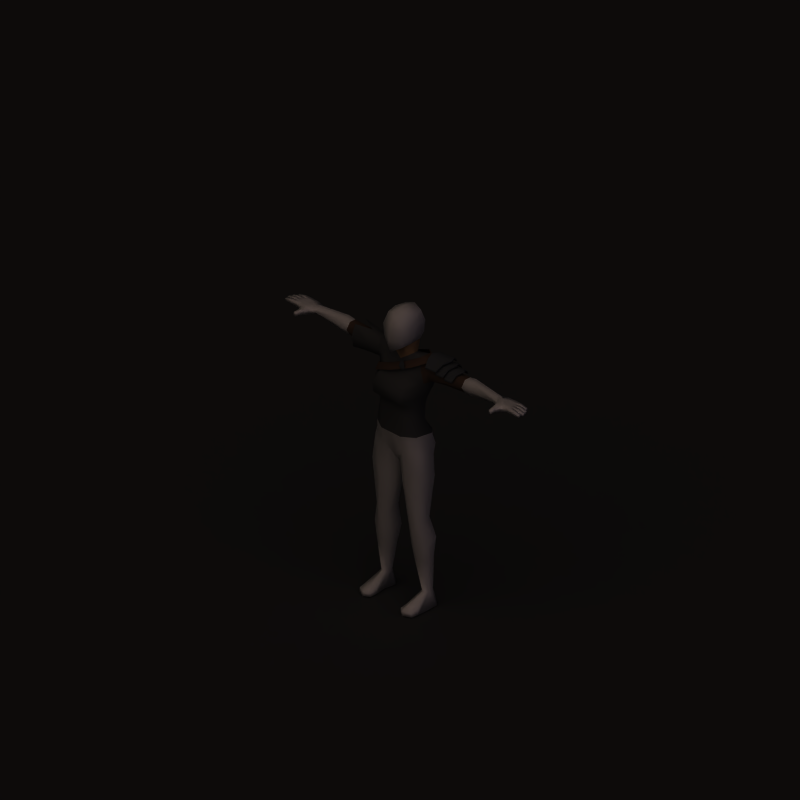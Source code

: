 # Source: chain_cuirass.blend  (saved by Blender 2.62.0; exported with 4.5.12 LTS)
import bpy
from mathutils import Matrix  # noqa: F401  (used for matrix-valued properties, if any)

bpy.ops.wm.read_factory_settings(use_empty=True)
scene = bpy.context.scene
scene.name = 'Scene'

# ---- collections
col_collection_1 = bpy.data.collections.new('Collection 1'); scene.collection.children.link(col_collection_1)

# ---- materials (node trees are filled in below, after node groups)
mat_darkhair = bpy.data.materials.new('DarkHair')
mat_darkhair.alpha_threshold = 0.0
mat_darkhair.preview_render_type = 'FLAT'
mat_darkhair.diffuse_color = (0.1092, 0.1027, 0.09129, 1.0)
mat_darkhair.specular_color = (0.8502, 0.6154, 0.4047)
mat_darkhair.roughness = 0.5
mat_darkhair.specular_intensity = 0.2
mat_darkhair.line_color = (0.0, 0.0, 0.0, 1.0)
mat_hairhighlights = bpy.data.materials.new('HairHighlights')
mat_hairhighlights.alpha_threshold = 0.0
mat_hairhighlights.diffuse_color = (0.2257, 0.1982, 0.1494, 1.0)
mat_hairhighlights.specular_color = (0.8827, 0.5649, 0.2799)
mat_hairhighlights.roughness = 0.5
mat_hairhighlights.specular_intensity = 0.3
mat_hairhighlights.line_color = (0.0, 0.0, 0.0, 1.0)
mat_invis = bpy.data.materials.new('Invis')
mat_invis.alpha_threshold = 0.0
mat_invis.preview_render_type = 'SHADERBALL'
mat_invis.diffuse_color = (1.0, 1.0, 1.0, 1.0)
mat_invis.roughness = 0.5
mat_invis.specular_intensity = 0.0
mat_skin = bpy.data.materials.new('Skin')
mat_skin.alpha_threshold = 0.0
mat_skin.preview_render_type = 'SHADERBALL'
mat_skin.diffuse_color = (0.6666, 0.4914, 0.3045, 1.0)
mat_skin.roughness = 0.5
mat_skin.specular_intensity = 0.0
mat_skin.line_color = (0.0, 0.0, 0.0, 1.0)
mat_chain = bpy.data.materials.new('Chain')
mat_chain.alpha_threshold = 0.0
mat_chain.diffuse_color = (0.2867, 0.2867, 0.2867, 1.0)
mat_chain.specular_color = (0.4326, 0.5135, 0.6053)
mat_chain.roughness = 0.5
mat_chain.specular_intensity = 1.0
mat_chain.line_color = (0.0, 0.0, 0.0, 1.0)
mat_steel = bpy.data.materials.new('Steel')
mat_steel.alpha_threshold = 0.0
mat_steel.diffuse_color = (0.2757, 0.2885, 0.3067, 1.0)
mat_steel.specular_color = (0.8481, 0.9435, 1.0)
mat_steel.roughness = 0.5
mat_steel.specular_intensity = 1.0
mat_steel.line_color = (0.0, 0.0, 0.0, 1.0)
mat_leather = bpy.data.materials.new('Leather')
mat_leather.alpha_threshold = 0.0
mat_leather.diffuse_color = (0.3333, 0.2332, 0.1731, 1.0)
mat_leather.specular_color = (0.5, 0.363, 0.2644)
mat_leather.roughness = 0.5
mat_leather.specular_intensity = 0.25
mat_leather.line_color = (0.0, 0.0, 0.0, 1.0)
mat_shadow = bpy.data.materials.new('Shadow')
mat_shadow.alpha_threshold = 0.0
mat_shadow.diffuse_color = (0.2159, 0.2159, 0.2159, 1.0)
mat_shadow.roughness = 0.5
mat_shadow.specular_intensity = 0.0
mat_shadow.line_color = (0.0, 0.0, 0.0, 0.5)
mat_invis_002 = bpy.data.materials.new('Invis.002')
mat_invis_002.alpha_threshold = 0.0
mat_invis_002.preview_render_type = 'SHADERBALL'
mat_invis_002.diffuse_color = (1.0, 1.0, 1.0, 1.0)
mat_invis_002.roughness = 0.5
mat_invis_002.specular_intensity = 0.0

# ---- material node trees

# ---- world
world_world = bpy.data.worlds.new('World'); scene.world = world_world
world_world.color = (0.0, 0.0, 0.0)
world_world.use_sun_shadow = False
world_world.sun_shadow_jitter_overblur = 0.0
world_world.cycles.sampling_method = 'MANUAL'
world_world.cycles.sample_map_resolution = 256
world_world.light_settings.ao_factor = 0.5

# ---- cameras
cam_camera_002 = bpy.data.cameras.new('Camera.002')
cam_camera_002.type = 'ORTHO'
cam_camera_002.passepartout_alpha = 0.2
cam_camera_002.clip_end = 100.0
cam_camera_002.lens = 35.0
cam_camera_002.sensor_width = 32.0
cam_camera_002.sensor_height = 18.0
cam_camera_002.ortho_scale = 4.245
cam_camera_002.show_passepartout = False
cam_camera_002.show_safe_areas = True
cam_camera_002.dof.focus_distance = 0.0
cam_camera_002.dof.aperture_fstop = 128.0

# ---- lights
light_sun_002 = bpy.data.lights.new('Sun.002', 'SUN')
light_sun_002.color = (0.7997, 0.7019, 1.0)
light_sun_002.transmission_factor = 0.0
light_sun_002.angle = 1.571
light_sun_002.energy = 0.25
light_sun_002.shadow_buffer_clip_start = 0.5
light_sun_002.shadow_soft_size = 1.0
light_sun_002.shadow_cascade_max_distance = 1000.0
light_sun_002.cycles.use_multiple_importance_sampling = False
light_sun_000 = bpy.data.lights.new('Sun.000', 'SUN')
light_sun_000.transmission_factor = 0.0
light_sun_000.angle = 1.571
light_sun_000.energy = 0.25
light_sun_000.shadow_buffer_clip_start = 0.5
light_sun_000.shadow_soft_size = 1.0
light_sun_000.shadow_cascade_max_distance = 1000.0
light_sun_000.cycles.use_multiple_importance_sampling = False
light_lamp_001 = bpy.data.lights.new('Lamp.001', 'SUN')
light_lamp_001.color = (0.8157, 0.6941, 0.6118)
light_lamp_001.transmission_factor = 0.0
light_lamp_001.angle = 1.571
light_lamp_001.energy = 1.0
light_lamp_001.shadow_buffer_clip_start = 0.5
light_lamp_001.shadow_soft_size = 1.0
light_lamp_001.shadow_cascade_max_distance = 1000.0
light_lamp_001.cycles.use_multiple_importance_sampling = False

# ---- meshes
me_mehumanfemale_001 = bpy.data.meshes.new('meHumanFemale.001')
me_mehumanfemale_001.from_pydata([], [], [])
me_mehumanfemale_001.materials.append(mat_darkhair)
me_mehumanfemale_001.materials.append(mat_hairhighlights)
me_mehumanfemale_001.use_remesh_preserve_volume = False
me_mehumanfemale_001.use_remesh_preserve_attributes = False
me_mehumanfemale_001.use_mirror_vertex_groups = False
me_mehumanfemale_001.update()
me_mehumanfemale = bpy.data.meshes.new('meHumanFemale')
me_mehumanfemale.from_pydata([(0.2659, 0.165, 0.5226), (0.2679, 0.004504, 0.5188), (0.1894, 0.003722, 0.5109), (0.1874, 0.1642, 0.5147), (0.3078, 0.08515, 0.5687), (0.1599, 0.08368, 0.5538), (0.2834, 0.04024, 0.5545), (0.2821, 0.1296, 0.5583), (0.1728, 0.1285, 0.5473), (0.174, 0.03915, 0.5435), (0.1748, 0.03916, 0.5356), (0.1607, 0.08369, 0.546), (0.1901, 0.00373, 0.5031), (0.1735, 0.1285, 0.5395), (0.1882, 0.1642, 0.5069), (0.2667, 0.165, 0.5148), (0.2829, 0.1296, 0.5505), (0.3086, 0.08516, 0.5608), (0.2686, 0.004511, 0.511), (0.2842, 0.04025, 0.5467), (0.323, 0.0451, 0.5284), (0.3133, 0.01298, 0.4933), (0.3395, 0.08547, 0.5418), (0.3218, 0.1255, 0.5323), (0.3115, 0.1574, 0.4972), (0.257, 0.1569, 0.4917), (0.2458, 0.1247, 0.5246), (0.2588, 0.01244, 0.4878), (0.2368, 0.08444, 0.5315), (0.247, 0.04434, 0.5208), (0.2462, 0.04434, 0.5286), (0.2451, 0.1247, 0.5324), (0.321, 0.1255, 0.5401), (0.3222, 0.04509, 0.5362), (0.236, 0.08443, 0.5393), (0.3387, 0.08546, 0.5496), (0.2562, 0.1569, 0.4995), (0.258, 0.01243, 0.4956), (0.3125, 0.01297, 0.5011), (0.3107, 0.1574, 0.505), (0.367, 0.1499, 0.4923), (0.3687, 0.02156, 0.4885), (0.3141, 0.02101, 0.483), (0.3124, 0.1494, 0.4868), (0.3949, 0.08602, 0.537), (0.2922, 0.08499, 0.5266), (0.3784, 0.05012, 0.5236), (0.3773, 0.1216, 0.5274), (0.3013, 0.1208, 0.5198), (0.3024, 0.04936, 0.5159), (0.3032, 0.04937, 0.5081), (0.293, 0.085, 0.5188), (0.3149, 0.02102, 0.4752), (0.3021, 0.1208, 0.512), (0.3132, 0.1494, 0.479), (0.3678, 0.1499, 0.4845), (0.3781, 0.1216, 0.5196), (0.3957, 0.08602, 0.5291), (0.3694, 0.02156, 0.4807), (0.3792, 0.05013, 0.5158), (-0.03747, 0.1761, 0.4607), (0.07329, 0.1526, 0.5155), (0.134, 0.1053, 0.5414), (0.134, 0.02696, 0.5414), (0.07262, -0.007228, 0.5108), (-0.03299, -0.02841, 0.4651), (-0.1279, -0.03054, 0.4305), (-0.1823, 0.02696, 0.3891), (-0.1739, 0.1184, 0.3801), (-0.1187, 0.1592, 0.4105), (-0.1096, 0.161, 0.3705), (-0.1576, 0.1123, 0.3393), (-0.1704, 0.01294, 0.3463), (-0.1274, -0.05634, 0.3937), (-0.01425, -0.04974, 0.4342), (0.1074, -0.02004, 0.4841), (0.1795, 0.02726, 0.5226), (0.1795, 0.105, 0.5226), (0.1073, 0.1518, 0.4843), (-0.02017, 0.1751, 0.422), (-0.1149, 0.1561, 0.4125), (-0.1679, 0.1167, 0.3833), (-0.1761, 0.02831, 0.3922), (-0.1238, -0.02638, 0.4296), (-0.03195, -0.02482, 0.4626), (0.06956, -0.004197, 0.5075), (0.1285, 0.02831, 0.5369), (0.1285, 0.1035, 0.5369), (0.06941, 0.149, 0.5136), (-0.03736, 0.1721, 0.4607), (0.02833, -0.02525, 0.4858), (0.02686, -0.01436, 0.4945), (0.03013, -0.03265, 0.4716), (0.0444, -0.0351, 0.4639), (0.05577, -0.03143, 0.4549), (0.0742, -0.02993, 0.4675), (0.07007, -0.03302, 0.4815), (0.04529, -0.01286, 0.5071), (0.06486, -0.02983, 0.4954), (0.054, -0.02317, 0.5034), (0.0539, -0.02477, 0.5041), (0.06997, -0.03462, 0.4822), (0.0443, -0.0367, 0.4647), (0.02823, -0.02685, 0.4866), (0.06476, -0.03144, 0.4961), (0.03003, -0.03425, 0.4724), (0.0741, -0.03154, 0.4683), (0.04519, -0.01447, 0.5079), (0.02676, -0.01596, 0.4953), (0.05567, -0.03303, 0.4557), (0.0, 0.005203, 0.5518), (0.0, -0.09301, 0.343), (-0.4323, 0.1009, 0.4342), (-0.4323, 0.05917, 0.4341), (-0.4323, 0.0337, 0.4741), (-0.4323, 0.0591, 0.5117), (-0.4323, 0.1009, 0.5116), (-0.4323, 0.1416, 0.474), (-0.1689, 0.1026, 0.3827), (-0.1632, 0.01902, 0.3939), (-0.1486, 0.01589, 0.4534), (-0.1228, 0.03039, 0.5311), (-0.1239, 0.1042, 0.5305), (-0.1482, 0.1464, 0.4589), (-0.07331, 0.163, 0.4565), (-0.05248, 0.08537, 0.5228), (-0.05203, 0.01716, 0.5245), (-0.08878, -0.0236, 0.4292), (0.0, -0.03048, 0.421), (0.0, 0.1532, 0.4505), (-0.1207, 0.06824, 0.1427), (-0.1207, -0.02773, 0.1864), (-0.0794, -0.06279, 0.2081), (-0.06111, 0.1125, 0.1179), (-0.07142, -0.06494, 0.06648), (-0.1461, -0.02121, 0.07128), (-0.07142, 0.1738, 0.02154), (-0.1474, 0.09803, 0.05712), (0.0, 0.007892, 0.4899), (0.0, 0.139, 0.4915), (-0.04655, 0.1086, 0.5885), (-0.0482, 0.02546, 0.5839), (0.0, 0.1242, 0.5721), (-0.1054, -0.09614, 0.3466), (-0.1056, 0.1613, 0.3596), (-0.00215, 0.1454, 0.3557), (-0.2931, 0.05604, 0.4229), (-0.2607, 0.09843, 0.4136), (-0.3271, 0.02376, 0.464), (-0.289, 0.05902, 0.5077), (-0.2608, 0.09775, 0.5075), (-0.2354, 0.137, 0.4615), (0.2354, 0.137, 0.4615), (0.2608, 0.09775, 0.5075), (0.289, 0.05902, 0.5077), (0.3271, 0.02376, 0.464), (0.2607, 0.09843, 0.4136), (0.2931, 0.05604, 0.4229), (0.1056, 0.1613, 0.3596), (0.1054, -0.09614, 0.3466), (0.0482, 0.02546, 0.5839), (0.04655, 0.1086, 0.5885), (0.0, -0.06494, 0.06648), (0.1474, 0.09803, 0.05712), (0.07142, 0.1738, 0.02154), (0.1461, -0.02121, 0.07128), (0.07142, -0.06494, 0.06648), (0.06111, 0.1125, 0.1179), (0.0794, -0.06279, 0.2081), (0.1207, -0.02773, 0.1864), (0.1207, 0.06824, 0.1427), (0.0, -0.05301, 0.2081), (0.08878, -0.0236, 0.4292), (0.05203, 0.01716, 0.5245), (0.05248, 0.08537, 0.5228), (0.07331, 0.163, 0.4565), (0.1482, 0.1464, 0.4589), (0.1239, 0.1042, 0.5305), (0.1228, 0.03039, 0.5311), (0.1486, 0.01589, 0.4534), (0.1632, 0.01902, 0.3939), (0.1689, 0.1026, 0.3827), (0.4323, 0.1416, 0.474), (0.4323, 0.1009, 0.5116), (0.4323, 0.0591, 0.5117), (0.4323, 0.0337, 0.4741), (0.4323, 0.05917, 0.4341), (0.4323, 0.1009, 0.4342), (0.0, 0.161, 0.02435), (0.0, 0.1036, 0.1206), (-0.114, 0.08364, 0.2471), (-0.1192, -0.02481, 0.2566), (-0.07632, -0.06658, 0.2571), (-0.08282, 0.1262, 0.2433), (0.08282, 0.1262, 0.2433), (0.07632, -0.06658, 0.2571), (0.1192, -0.02481, 0.2566), (0.114, 0.08364, 0.2471), (0.0, 0.1134, 0.2446), (0.0, -0.06099, 0.2596), (-0.1908, 0.03914, 0.415), (-0.1824, 0.1002, 0.3991), (-0.1888, 0.02596, 0.4646), (-0.1849, 0.04267, 0.5201), (-0.1829, 0.1036, 0.5197), (-0.1727, 0.1417, 0.4602), (0.1727, 0.1417, 0.4602), (0.1829, 0.1036, 0.5197), (0.1849, 0.04267, 0.5201), (0.1888, 0.02596, 0.4646), (0.1824, 0.1002, 0.3991), (0.1908, 0.03914, 0.415), (-0.1343, 0.08726, 0.2955), (-0.1332, -0.01568, 0.2969), (-0.09893, -0.09792, 0.289), (-0.09208, 0.1428, 0.2924), (0.09208, 0.1428, 0.2924), (0.09893, -0.09792, 0.289), (0.1332, -0.01568, 0.2969), (0.1343, 0.08726, 0.2955), (0.0, 0.1284, 0.2911), (0.0, -0.09392, 0.2945), (-0.09711, -0.05987, 0.3879), (0.0, -0.06175, 0.382), (0.09711, -0.05987, 0.3879), (-0.2836, 0.03492, 0.4094), (-0.2742, 0.1031, 0.3917), (-0.2814, 0.02021, 0.4648), (-0.277, 0.03886, 0.5268), (-0.2748, 0.1068, 0.5263), (-0.2634, 0.1494, 0.4598), (-0.3751, 0.02763, 0.3998), (-0.3641, 0.108, 0.3789), (-0.3725, 0.01029, 0.4651), (-0.3673, 0.03228, 0.5382), (-0.3647, 0.1124, 0.5376), (-0.3513, 0.1626, 0.4592), (-0.2759, 0.07284, 0.5265)], [], [(1, 6, 9, 2), (6, 4, 5, 9), (4, 7, 8, 5), (7, 0, 3, 8), (9, 5, 11, 10), (2, 9, 10, 12), (5, 8, 13, 11), (8, 3, 14, 13), (0, 7, 16, 15), (7, 4, 17, 16), (6, 1, 18, 19), (4, 6, 19, 17), (3, 0, 15, 14), (1, 2, 12, 18), (38, 37, 27, 21), (36, 39, 24, 25), (35, 33, 20, 22), (33, 38, 21, 20), (32, 35, 22, 23), (39, 32, 23, 24), (31, 36, 25, 26), (34, 31, 26, 28), (37, 30, 29, 27), (30, 34, 28, 29), (32, 39, 36, 31), (35, 32, 31, 34), (33, 35, 34, 30), (38, 33, 30, 37), (41, 46, 49, 42), (46, 44, 45, 49), (44, 47, 48, 45), (47, 40, 43, 48), (49, 45, 51, 50), (42, 49, 50, 52), (45, 48, 53, 51), (48, 43, 54, 53), (40, 47, 56, 55), (47, 44, 57, 56), (46, 41, 58, 59), (44, 46, 59, 57), (43, 40, 55, 54), (41, 42, 52, 58), (69, 60, 79, 70), (69, 70, 71, 68), (68, 71, 72, 67), (67, 72, 73, 66), (66, 73, 74, 65), (65, 74, 75, 64), (64, 75, 76, 63), (63, 76, 77, 62), (62, 77, 78, 61), (61, 78, 79, 60), (60, 69, 80, 89), (68, 81, 80, 69), (67, 82, 81, 68), (66, 83, 82, 67), (65, 84, 83, 66), (64, 85, 84, 65), (63, 86, 85, 64), (62, 87, 86, 63), (61, 88, 87, 62), (60, 89, 88, 61), (108, 107, 97, 91), (106, 109, 94, 95), (105, 103, 90, 92), (103, 108, 91, 90), (102, 105, 92, 93), (109, 102, 93, 94), (101, 106, 95, 96), (104, 101, 96, 98), (107, 100, 99, 97), (100, 104, 98, 99), (102, 109, 106, 101), (105, 102, 101, 104), (103, 105, 104, 100), (108, 103, 100, 107), (123, 122, 125, 124), (122, 121, 126, 125), (121, 120, 127, 126), (126, 127, 128, 138), (124, 125, 139, 129), (125, 126, 141, 140), (110, 141, 126, 138), (139, 125, 140, 142), (124, 129, 145, 144), (118, 123, 124, 144), (171, 132, 134, 162), (131, 135, 134, 132), (130, 137, 135, 131), (130, 133, 136, 137), (189, 188, 136, 133), (113, 146, 148, 114), (114, 148, 149, 115), (115, 149, 150, 116), (116, 150, 151, 117), (147, 112, 117, 151), (112, 147, 146, 113), (187, 186, 157, 156), (156, 152, 182, 187), (183, 182, 152, 153), (184, 183, 153, 154), (185, 184, 154, 155), (186, 185, 155, 157), (189, 167, 164, 188), (170, 163, 164, 167), (170, 169, 165, 163), (169, 168, 166, 165), (171, 162, 166, 168), (181, 158, 175, 176), (175, 158, 145, 129), (139, 142, 161, 174), (110, 138, 173, 160), (174, 161, 160, 173), (175, 129, 139, 174), (173, 138, 128, 172), (178, 173, 172, 179), (177, 174, 173, 178), (176, 175, 174, 177), (190, 130, 131, 191), (191, 131, 132, 192), (171, 199, 192, 132), (193, 133, 130, 190), (133, 193, 198, 189), (189, 198, 194, 167), (197, 170, 167, 194), (168, 195, 199, 171), (195, 168, 169, 196), (196, 169, 170, 197), (146, 200, 202, 148), (200, 119, 120, 202), (148, 202, 203, 149), (202, 120, 121, 203), (149, 203, 204, 150), (203, 121, 122, 204), (150, 204, 205, 151), (204, 122, 123, 205), (118, 201, 205, 123), (201, 147, 151, 205), (147, 201, 200, 146), (201, 118, 119, 200), (157, 211, 210, 156), (211, 180, 181, 210), (176, 206, 210, 181), (206, 152, 156, 210), (152, 206, 207, 153), (206, 176, 177, 207), (153, 207, 208, 154), (207, 177, 178, 208), (154, 208, 209, 155), (208, 178, 179, 209), (155, 209, 211, 157), (209, 179, 180, 211), (118, 212, 213, 119), (212, 190, 191, 213), (119, 213, 214, 143), (213, 191, 192, 214), (199, 221, 214, 192), (221, 111, 143, 214), (144, 215, 212, 118), (215, 193, 190, 212), (193, 215, 220, 198), (215, 144, 145, 220), (198, 220, 216, 194), (220, 145, 158, 216), (181, 219, 216, 158), (219, 197, 194, 216), (195, 217, 221, 199), (217, 159, 111, 221), (159, 217, 218, 180), (217, 195, 196, 218), (180, 218, 219, 181), (218, 196, 197, 219), (127, 222, 223, 128), (222, 143, 111, 223), (143, 222, 119), (224, 159, 180), (128, 223, 224, 172), (223, 111, 159, 224), (180, 179, 172, 224), (119, 222, 127, 120), (204, 205, 230, 229), (237, 203, 204), (225, 226, 201, 200), (202, 203, 228, 227), (201, 226, 230, 205), (200, 202, 227, 225), (225, 227, 233, 231), (229, 230, 236, 235), (237, 228, 203), (231, 232, 226, 225), (227, 228, 234, 233), (226, 232, 236, 230), (237, 204, 229), (235, 237, 229), (237, 234, 228)])
me_mehumanfemale.polygons.foreach_set('use_smooth', [True] * 195)
me_mehumanfemale.polygons.foreach_set('material_index', [3, 3, 3, 3, 3, 3, 3, 3, 3, 3, 3, 3, 3, 3, 3, 3, 3, 3, 3, 3, 3, 3, 3, 3, 3, 3, 3, 3, 3, 3, 3, 3, 3, 3, 3, 3, 3, 3, 3, 3, 3, 3, 4, 4, 4, 4, 4, 4, 4, 4, 4, 4, 4, 4, 4, 4, 4, 4, 4, 4, 4, 4, 3, 3, 3, 3, 3, 3, 3, 3, 3, 3, 3, 3, 3, 3, 2, 2, 2, 2, 2, 1, 1, 1, 2, 2, 2, 2, 2, 2, 2, 4, 4, 4, 4, 4, 4, 4, 4, 4, 4, 4, 4, 2, 2, 2, 2, 2, 2, 2, 1, 1, 1, 2, 2, 2, 2, 2, 2, 2, 2, 2, 2, 2, 2, 2, 2, 2, 4, 2, 4, 2, 4, 2, 4, 2, 2, 4, 4, 2, 4, 4, 4, 4, 4, 4, 4, 4, 4, 4, 4, 4, 2, 2, 2, 2, 2, 2, 2, 2, 2, 2, 2, 2, 2, 2, 2, 2, 2, 2, 2, 2, 2, 2, 2, 2, 2, 2, 2, 2, 2, 2, 2, 2, 2, 2, 2, 2, 2, 2, 2, 2, 2, 2, 2])
_k = set([(0, 3), (0, 7), (1, 2), (1, 6), (2, 9), (3, 8), (4, 6), (4, 7), (5, 8), (5, 9), (10, 11), (10, 12), (11, 13), (12, 18), (13, 14), (14, 15), (15, 16), (16, 17), (17, 19), (18, 19), (20, 21), (20, 22), (21, 27), (22, 23), (23, 24), (24, 25), (25, 26), (26, 28), (27, 29), (28, 29), (30, 34), (30, 37), (31, 34), (31, 36), (32, 35), (32, 39), (33, 35), (33, 38), (36, 39), (37, 38), (40, 43), (40, 47), (41, 42), (41, 46), (42, 49), (43, 48), (44, 46), (44, 47), (45, 48), (45, 49), (50, 51), (50, 52), (51, 53), (52, 58), (53, 54), (54, 55), (55, 56), (56, 57), (57, 59), (58, 59), (90, 91), (90, 92), (91, 97), (92, 93), (93, 94), (94, 95), (95, 96), (96, 98), (97, 99), (98, 99), (100, 104), (100, 107), (101, 104), (101, 106), (102, 105), (102, 109), (103, 105), (103, 108), (106, 109), (107, 108), (200, 201), (200, 202), (201, 205), (202, 203), (203, 204), (204, 205)])
me_mehumanfemale.attributes.new('sharp_edge', 'BOOLEAN', 'EDGE').data.foreach_set('value', [ (min(e.vertices), max(e.vertices)) in _k for e in me_mehumanfemale.edges])
_uv = me_mehumanfemale.uv_layers.new(name='UVMap')
_uv.uv.foreach_set('vector', [0.8381, 0.7993, 0.8579, 0.7921, 0.8569, 0.8319, 0.8377, 0.8274, 0.8579, 0.7921, 0.876, 0.7872, 0.8734, 0.8351, 0.8569, 0.8319, 0.876, 0.7872, 0.8927, 0.7943, 0.8895, 0.8334, 0.8734, 0.8351, 0.8927, 0.7943, 0.9115, 0.8034, 0.9088, 0.8313, 0.8895, 0.8334, 0.8569, 0.8319, 0.8734, 0.8351, 0.8731, 0.8383, 0.8547, 0.8342, 0.8377, 0.8274, 0.8569, 0.8319, 0.8547, 0.8342, 0.834, 0.8289, 0.8734, 0.8351, 0.8895, 0.8334, 0.8914, 0.8359, 0.8731, 0.8383, 0.8895, 0.8334, 0.9088, 0.8313, 0.9123, 0.8331, 0.8914, 0.8359, 0.9115, 0.8034, 0.8927, 0.7943, 0.8952, 0.7923, 0.9157, 0.8025, 0.8927, 0.7943, 0.876, 0.7872, 0.8761, 0.7839, 0.8952, 0.7923, 0.8579, 0.7921, 0.8381, 0.7993, 0.834, 0.798, 0.8555, 0.7899, 0.876, 0.7872, 0.8579, 0.7921, 0.8555, 0.7899, 0.8761, 0.7839, 0.9088, 0.8313, 0.9115, 0.8034, 0.9157, 0.8025, 0.9123, 0.8331, 0.8381, 0.7993, 0.8377, 0.8274, 0.834, 0.8289, 0.834, 0.798, 0.8375, 0.8487, 0.8371, 0.869, 0.834, 0.8705, 0.834, 0.8474, 0.9001, 0.8726, 0.9021, 0.8526, 0.9057, 0.8516, 0.903, 0.8744, 0.8708, 0.8415, 0.8557, 0.8446, 0.8535, 0.8424, 0.8709, 0.8383, 0.8557, 0.8446, 0.8375, 0.8487, 0.834, 0.8474, 0.8535, 0.8424, 0.8847, 0.8465, 0.8708, 0.8415, 0.8709, 0.8383, 0.887, 0.8446, 0.9021, 0.8526, 0.8847, 0.8465, 0.887, 0.8446, 0.9057, 0.8516, 0.8828, 0.8731, 0.9001, 0.8726, 0.903, 0.8744, 0.8845, 0.8754, 0.8689, 0.874, 0.8828, 0.8731, 0.8845, 0.8754, 0.8687, 0.877, 0.8371, 0.869, 0.8546, 0.8717, 0.8525, 0.8739, 0.834, 0.8705, 0.8546, 0.8717, 0.8689, 0.874, 0.8687, 0.877, 0.8525, 0.8739, 0.8847, 0.8465, 0.9021, 0.8526, 0.9001, 0.8726, 0.8828, 0.8731, 0.8708, 0.8415, 0.8847, 0.8465, 0.8828, 0.8731, 0.8689, 0.874, 0.8557, 0.8446, 0.8708, 0.8415, 0.8689, 0.874, 0.8546, 0.8717, 0.8375, 0.8487, 0.8557, 0.8446, 0.8546, 0.8717, 0.8371, 0.869, 0.8746, 0.8998, 0.8917, 0.8963, 0.8905, 0.9219, 0.8743, 0.9196, 0.8917, 0.8963, 0.9047, 0.8936, 0.9026, 0.924, 0.8905, 0.9219, 0.9047, 0.8936, 0.9165, 0.8983, 0.9142, 0.9233, 0.9026, 0.924, 0.9165, 0.8983, 0.9327, 0.904, 0.9302, 0.9235, 0.9142, 0.9233, 0.8905, 0.9219, 0.9026, 0.924, 0.9023, 0.9269, 0.8884, 0.9239, 0.8743, 0.9196, 0.8905, 0.9219, 0.8884, 0.9239, 0.8713, 0.9209, 0.9026, 0.924, 0.9142, 0.9233, 0.9159, 0.9256, 0.9023, 0.9269, 0.9142, 0.9233, 0.9302, 0.9235, 0.9329, 0.9253, 0.9159, 0.9256, 0.9327, 0.904, 0.9165, 0.8983, 0.9189, 0.8966, 0.9361, 0.9032, 0.9165, 0.8983, 0.9047, 0.8936, 0.9049, 0.8906, 0.9189, 0.8966, 0.8917, 0.8963, 0.8746, 0.8998, 0.8713, 0.8985, 0.8895, 0.8943, 0.9047, 0.8936, 0.8917, 0.8963, 0.8895, 0.8943, 0.9049, 0.8906, 0.9302, 0.9235, 0.9327, 0.904, 0.9361, 0.9032, 0.9329, 0.9253, 0.8746, 0.8998, 0.8743, 0.9196, 0.8713, 0.9209, 0.8713, 0.8985, 0.08911, 0.8857, 0.1283, 0.8907, 0.1273, 0.9103, 0.07572, 0.9027, 0.08911, 0.8857, 0.07572, 0.9027, 0.0395, 0.8776, 0.06083, 0.8685, 0.06083, 0.8685, 0.0395, 0.8776, 0.03361, 0.8234, 0.05504, 0.8308, 0.05504, 0.8308, 0.03361, 0.8234, 0.0668, 0.7849, 0.08128, 0.8024, 0.08128, 0.8024, 0.0668, 0.7849, 0.1253, 0.7775, 0.1239, 0.7972, 0.1239, 0.7972, 0.1253, 0.7775, 0.1866, 0.7877, 0.1716, 0.8049, 0.1716, 0.8049, 0.1866, 0.7877, 0.2287, 0.817, 0.2025, 0.8215, 0.2025, 0.8215, 0.2287, 0.817, 0.2287, 0.8628, 0.2034, 0.8592, 0.2034, 0.8592, 0.2287, 0.8628, 0.1894, 0.8956, 0.1728, 0.8807, 0.1728, 0.8807, 0.1894, 0.8956, 0.1273, 0.9103, 0.1283, 0.8907, 0.1283, 0.8907, 0.08911, 0.8857, 0.09281, 0.8825, 0.1281, 0.8856, 0.06083, 0.8685, 0.06553, 0.867, 0.09281, 0.8825, 0.08911, 0.8857, 0.05504, 0.8308, 0.0608, 0.8315, 0.06553, 0.867, 0.06083, 0.8685, 0.08128, 0.8024, 0.08467, 0.8062, 0.0608, 0.8315, 0.05504, 0.8308, 0.1239, 0.7972, 0.1242, 0.8028, 0.08467, 0.8062, 0.08128, 0.8024, 0.1716, 0.8049, 0.1675, 0.8084, 0.1242, 0.8028, 0.1239, 0.7972, 0.2025, 0.8215, 0.1975, 0.8228, 0.1675, 0.8084, 0.1716, 0.8049, 0.2034, 0.8592, 0.1981, 0.8575, 0.1975, 0.8228, 0.2025, 0.8215, 0.1728, 0.8807, 0.1687, 0.8771, 0.1981, 0.8575, 0.2034, 0.8592, 0.1283, 0.8907, 0.1281, 0.8856, 0.1687, 0.8771, 0.1728, 0.8807, 0.004973, 0.8652, 0.01249, 0.8674, 0.01248, 0.8686, 0.004264, 0.866, 0.02002, 0.8461, 0.01254, 0.8431, 0.01249, 0.8419, 0.02078, 0.8452, 0.004442, 0.8529, 0.004381, 0.8593, 0.003532, 0.8595, 0.003532, 0.8526, 0.004381, 0.8593, 0.004973, 0.8652, 0.004264, 0.866, 0.003532, 0.8595, 0.008377, 0.8478, 0.004442, 0.8529, 0.003532, 0.8526, 0.007917, 0.847, 0.01254, 0.8431, 0.008377, 0.8478, 0.007917, 0.847, 0.01249, 0.8419, 0.01971, 0.852, 0.02002, 0.8461, 0.02078, 0.8452, 0.02056, 0.8517, 0.01867, 0.8578, 0.01971, 0.852, 0.02056, 0.8517, 0.0195, 0.858, 0.01249, 0.8674, 0.01596, 0.8628, 0.01646, 0.8636, 0.01248, 0.8686, 0.01596, 0.8628, 0.01867, 0.8578, 0.0195, 0.858, 0.01646, 0.8636, 0.008377, 0.8478, 0.01254, 0.8431, 0.02002, 0.8461, 0.01971, 0.852, 0.004442, 0.8529, 0.008377, 0.8478, 0.01971, 0.852, 0.01867, 0.8578, 0.004381, 0.8593, 0.004442, 0.8529, 0.01867, 0.8578, 0.01596, 0.8628, 0.004973, 0.8652, 0.004381, 0.8593, 0.01596, 0.8628, 0.01249, 0.8674, 0.1516, 0.5977, 0.1386, 0.6303, 0.1084, 0.6301, 0.1218, 0.5912, 0.2374, 0.6551, 0.24, 0.626, 0.2681, 0.6205, 0.2674, 0.6487, 0.24, 0.626, 0.2252, 0.5948, 0.2534, 0.5772, 0.2681, 0.6205, 0.2681, 0.6205, 0.2534, 0.5772, 0.2911, 0.5757, 0.2888, 0.607, 0.1218, 0.5912, 0.1084, 0.6301, 0.09051, 0.6025, 0.09342, 0.5853, 0.6183, 0.6552, 0.6439, 0.6523, 0.6439, 0.6749, 0.6127, 0.6815, 0.6838, 0.643, 0.6567, 0.652, 0.6598, 0.6287, 0.6802, 0.6144, 0.5895, 0.6437, 0.6183, 0.6552, 0.6127, 0.6815, 0.5939, 0.6747, 0.1218, 0.5912, 0.09342, 0.5853, 0.09962, 0.5477, 0.1401, 0.5563, 0.1732, 0.5684, 0.1516, 0.5977, 0.1218, 0.5912, 0.1401, 0.5563, 0.2941, 0.4682, 0.2528, 0.47, 0.2555, 0.393, 0.2944, 0.3915, 0.2229, 0.4594, 0.2098, 0.3976, 0.2555, 0.393, 0.2528, 0.47, 0.1659, 0.4432, 0.1517, 0.3981, 0.2098, 0.3976, 0.2229, 0.4594, 0.1659, 0.4432, 0.1243, 0.4407, 0.107, 0.394, 0.1517, 0.3981, 0.09665, 0.4494, 0.08185, 0.4059, 0.107, 0.394, 0.1243, 0.4407, 0.6958, 0.4769, 0.7616, 0.4714, 0.7462, 0.4965, 0.6965, 0.4994, 0.6965, 0.4994, 0.7462, 0.4965, 0.7645, 0.5242, 0.6955, 0.5207, 0.6955, 0.5207, 0.7645, 0.5242, 0.7771, 0.5444, 0.6946, 0.5398, 0.6946, 0.5398, 0.7771, 0.5444, 0.7859, 0.576, 0.694, 0.5643, 0.7701, 0.6044, 0.6901, 0.5897, 0.694, 0.5643, 0.7859, 0.576, 0.694, 0.4578, 0.7744, 0.4493, 0.7616, 0.4714, 0.6958, 0.4769, 0.4963, 0.6536, 0.4859, 0.6678, 0.4357, 0.6306, 0.4381, 0.6074, 0.3681, 0.7402, 0.3656, 0.7099, 0.4476, 0.7396, 0.4398, 0.762, 0.458, 0.7193, 0.4476, 0.7396, 0.3656, 0.7099, 0.386, 0.6861, 0.4659, 0.7032, 0.458, 0.7193, 0.386, 0.6861, 0.4061, 0.6741, 0.475, 0.6855, 0.4659, 0.7032, 0.4061, 0.6741, 0.4355, 0.6593, 0.4859, 0.6678, 0.475, 0.6855, 0.4355, 0.6593, 0.4357, 0.6306, 0.4932, 0.4487, 0.4654, 0.4404, 0.4823, 0.3934, 0.5075, 0.4051, 0.4236, 0.4434, 0.4376, 0.3979, 0.4823, 0.3934, 0.4654, 0.4404, 0.4236, 0.4434, 0.366, 0.4603, 0.3791, 0.3977, 0.4376, 0.3979, 0.366, 0.4603, 0.3356, 0.4708, 0.3333, 0.3931, 0.3791, 0.3977, 0.2941, 0.4682, 0.2944, 0.3915, 0.3333, 0.3931, 0.3356, 0.4708, 0.4206, 0.5707, 0.4528, 0.557, 0.4725, 0.5909, 0.4433, 0.5986, 0.4725, 0.5909, 0.4528, 0.557, 0.4944, 0.5464, 0.5004, 0.5837, 0.7753, 0.6202, 0.7788, 0.6513, 0.7623, 0.6626, 0.7503, 0.6385, 0.6838, 0.643, 0.6802, 0.6144, 0.7036, 0.6232, 0.7123, 0.645, 0.7503, 0.6385, 0.7623, 0.6626, 0.7304, 0.664, 0.7249, 0.642, 0.4725, 0.5909, 0.5004, 0.5837, 0.5041, 0.6007, 0.4876, 0.6289, 0.307, 0.6235, 0.2888, 0.607, 0.2911, 0.5757, 0.3298, 0.5821, 0.3335, 0.6364, 0.307, 0.6235, 0.3298, 0.5821, 0.3589, 0.6061, 0.3259, 0.6656, 0.2997, 0.6505, 0.307, 0.6235, 0.3335, 0.6364, 0.4433, 0.5986, 0.4725, 0.5909, 0.4876, 0.6289, 0.4577, 0.6303, 0.1669, 0.5004, 0.1659, 0.4432, 0.2229, 0.4594, 0.2247, 0.4977, 0.2247, 0.4977, 0.2229, 0.4594, 0.2528, 0.47, 0.2562, 0.4955, 0.2941, 0.4682, 0.2938, 0.4933, 0.2562, 0.4955, 0.2528, 0.47, 0.1402, 0.5029, 0.1243, 0.4407, 0.1659, 0.4432, 0.1669, 0.5004, 0.1243, 0.4407, 0.1402, 0.5029, 0.103, 0.5016, 0.09665, 0.4494, 0.4932, 0.4487, 0.4879, 0.5009, 0.4505, 0.5033, 0.4654, 0.4404, 0.4234, 0.5015, 0.4236, 0.4434, 0.4654, 0.4404, 0.4505, 0.5033, 0.3356, 0.4708, 0.3318, 0.4966, 0.2938, 0.4933, 0.2941, 0.4682, 0.3318, 0.4966, 0.3356, 0.4708, 0.366, 0.4603, 0.364, 0.4994, 0.364, 0.4994, 0.366, 0.4603, 0.4236, 0.4434, 0.4234, 0.5015, 0.7616, 0.4714, 0.8106, 0.4713, 0.8111, 0.4949, 0.7462, 0.4965, 0.2004, 0.5846, 0.2112, 0.57, 0.2252, 0.5948, 0.209, 0.6043, 0.7462, 0.4965, 0.8111, 0.4949, 0.8157, 0.5206, 0.7645, 0.5242, 0.209, 0.6043, 0.2252, 0.5948, 0.24, 0.626, 0.2147, 0.6278, 0.7645, 0.5242, 0.8157, 0.5206, 0.8152, 0.548, 0.7771, 0.5444, 0.2147, 0.6278, 0.24, 0.626, 0.2374, 0.6551, 0.2131, 0.6525, 0.7771, 0.5444, 0.8152, 0.548, 0.8157, 0.5809, 0.7859, 0.576, 0.2131, 0.6525, 0.2374, 0.6551, 0.2193, 0.6853, 0.2099, 0.6814, 0.197, 0.7144, 0.1932, 0.7066, 0.2099, 0.6814, 0.2193, 0.6853, 0.806, 0.6144, 0.7701, 0.6044, 0.7859, 0.576, 0.8157, 0.5809, 0.7744, 0.4493, 0.8104, 0.4418, 0.8106, 0.4713, 0.7616, 0.4714, 0.1743, 0.5774, 0.1732, 0.5684, 0.2112, 0.57, 0.2004, 0.5846, 0.4357, 0.6306, 0.3923, 0.5971, 0.4215, 0.5801, 0.4381, 0.6074, 0.3923, 0.5971, 0.378, 0.5789, 0.4206, 0.5707, 0.4215, 0.5801, 0.3269, 0.7013, 0.3373, 0.7034, 0.335, 0.7358, 0.3268, 0.7399, 0.3373, 0.7034, 0.3656, 0.7099, 0.3681, 0.7402, 0.335, 0.7358, 0.3656, 0.7099, 0.3373, 0.7034, 0.3503, 0.6741, 0.386, 0.6861, 0.3373, 0.7034, 0.3269, 0.7013, 0.3259, 0.6656, 0.3503, 0.6741, 0.386, 0.6861, 0.3503, 0.6741, 0.3604, 0.6474, 0.4061, 0.6741, 0.3503, 0.6741, 0.3259, 0.6656, 0.3335, 0.6364, 0.3604, 0.6474, 0.4061, 0.6741, 0.3604, 0.6474, 0.3756, 0.6214, 0.4355, 0.6593, 0.3604, 0.6474, 0.3335, 0.6364, 0.3589, 0.6061, 0.3756, 0.6214, 0.4355, 0.6593, 0.3756, 0.6214, 0.3923, 0.5971, 0.4357, 0.6306, 0.3756, 0.6214, 0.3589, 0.6061, 0.378, 0.5789, 0.3923, 0.5971, 0.1732, 0.5684, 0.172, 0.5265, 0.2198, 0.5192, 0.2112, 0.57, 0.172, 0.5265, 0.1669, 0.5004, 0.2247, 0.4977, 0.2198, 0.5192, 0.2112, 0.57, 0.2198, 0.5192, 0.2556, 0.5159, 0.2543, 0.5351, 0.2198, 0.5192, 0.2247, 0.4977, 0.2562, 0.4955, 0.2556, 0.5159, 0.2938, 0.4933, 0.2935, 0.5137, 0.2556, 0.5159, 0.2562, 0.4955, 0.2935, 0.5137, 0.293, 0.5349, 0.2543, 0.5351, 0.2556, 0.5159, 0.1401, 0.5563, 0.1404, 0.5271, 0.172, 0.5265, 0.1732, 0.5684, 0.1404, 0.5271, 0.1402, 0.5029, 0.1669, 0.5004, 0.172, 0.5265, 0.1402, 0.5029, 0.1404, 0.5271, 0.1021, 0.5209, 0.103, 0.5016, 0.1404, 0.5271, 0.1401, 0.5563, 0.09962, 0.5477, 0.1021, 0.5209, 0.4879, 0.5009, 0.4893, 0.5202, 0.4511, 0.5276, 0.4505, 0.5033, 0.4893, 0.5202, 0.4944, 0.5464, 0.4528, 0.557, 0.4511, 0.5276, 0.4206, 0.5707, 0.4189, 0.5283, 0.4511, 0.5276, 0.4528, 0.557, 0.4189, 0.5283, 0.4234, 0.5015, 0.4505, 0.5033, 0.4511, 0.5276, 0.3318, 0.4966, 0.3318, 0.5175, 0.2935, 0.5137, 0.2938, 0.4933, 0.3318, 0.5175, 0.3324, 0.5374, 0.293, 0.5349, 0.2935, 0.5137, 0.3324, 0.5374, 0.3318, 0.5175, 0.369, 0.5219, 0.378, 0.5789, 0.3318, 0.5175, 0.3318, 0.4966, 0.364, 0.4994, 0.369, 0.5219, 0.378, 0.5789, 0.369, 0.5219, 0.4189, 0.5283, 0.4206, 0.5707, 0.369, 0.5219, 0.364, 0.4994, 0.4234, 0.5015, 0.4189, 0.5283, 0.2534, 0.5772, 0.2537, 0.5548, 0.2922, 0.555, 0.2911, 0.5757, 0.2537, 0.5548, 0.2543, 0.5351, 0.293, 0.5349, 0.2922, 0.555, 0.2543, 0.5351, 0.2537, 0.5548, 0.2112, 0.57, 0.3317, 0.5583, 0.3324, 0.5374, 0.378, 0.5789, 0.2911, 0.5757, 0.2922, 0.555, 0.3317, 0.5583, 0.3298, 0.5821, 0.2922, 0.555, 0.293, 0.5349, 0.3324, 0.5374, 0.3317, 0.5583, 0.378, 0.5789, 0.3589, 0.6061, 0.3298, 0.5821, 0.3317, 0.5583, 0.2112, 0.57, 0.2537, 0.5548, 0.2534, 0.5772, 0.2252, 0.5948, 0.693, 0.3357, 0.6912, 0.3296, 0.7092, 0.3127, 0.7301, 0.3563, 0.7215, 0.3904, 0.6881, 0.3392, 0.693, 0.3357, 0.6524, 0.3255, 0.6749, 0.3033, 0.6848, 0.3267, 0.68, 0.331, 0.6823, 0.3367, 0.6881, 0.3392, 0.686, 0.3815, 0.6564, 0.3533, 0.6848, 0.3267, 0.6749, 0.3033, 0.7092, 0.3127, 0.6912, 0.3296, 0.68, 0.331, 0.6823, 0.3367, 0.6564, 0.3533, 0.6524, 0.3255, 0.6524, 0.3255, 0.6564, 0.3533, 0.5875, 0.3723, 0.5875, 0.306, 0.7301, 0.3563, 0.7092, 0.3127, 0.754, 0.2489, 0.8126, 0.3416, 0.7215, 0.3904, 0.686, 0.3815, 0.6881, 0.3392, 0.5875, 0.306, 0.6416, 0.2406, 0.6749, 0.3033, 0.6524, 0.3255, 0.6564, 0.3533, 0.686, 0.3815, 0.6303, 0.4418, 0.5875, 0.3723, 0.6749, 0.3033, 0.6416, 0.2406, 0.754, 0.2489, 0.7092, 0.3127, 0.7215, 0.3904, 0.693, 0.3357, 0.7301, 0.3563, 0.8126, 0.3416, 0.7215, 0.3904, 0.7301, 0.3563, 0.7215, 0.3904, 0.6303, 0.4418, 0.686, 0.3815])
me_mehumanfemale.materials.append(mat_invis)
me_mehumanfemale.materials.append(mat_skin)
me_mehumanfemale.materials.append(mat_chain)
me_mehumanfemale.materials.append(mat_steel)
me_mehumanfemale.materials.append(mat_leather)
me_mehumanfemale.use_remesh_preserve_volume = False
me_mehumanfemale.use_remesh_preserve_attributes = False
me_mehumanfemale.use_mirror_vertex_groups = False
me_mehumanfemale.update()
me_plane_002 = bpy.data.meshes.new('Plane.002')
me_plane_002.from_pydata([(1.0, 1.0, 0.0), (1.0, -1.0, 0.0), (-1.0, -1.0, 0.0), (-1.0, 1.0, 0.0)], [], [(0, 3, 2, 1)])
me_plane_002.materials.append(mat_shadow)
me_plane_002.use_remesh_preserve_volume = False
me_plane_002.use_remesh_preserve_attributes = False
me_plane_002.use_mirror_vertex_groups = False
me_plane_002.update()
me_mehumanfemale_002 = bpy.data.meshes.new('meHumanFemale.002')
me_mehumanfemale_002.from_pydata([(-0.6725, 0.1052, 0.4906), (-0.6725, 0.08568, 0.5051), (-0.6725, 0.05281, 0.4994), (-0.6725, 0.03947, 0.4792), (-0.6725, 0.0591, 0.4642), (-0.6725, 0.09197, 0.4699), (-0.751, 0.007144, 0.4677), (-0.7887, 0.01954, 0.475), (-0.7898, 0.0417, 0.4752), (-0.75, 0.02231, 0.4982), (-0.7872, 0.01941, 0.5024), (-0.7884, 0.04157, 0.5026), (-0.7862, 0.0638, 0.5027), (-0.7876, 0.06394, 0.4753), (-0.7129, 0.1102, 0.4622), (-0.7116, 0.1105, 0.4976), (-0.8382, 0.06276, 0.4798), (-0.837, 0.06265, 0.5017), (-0.8359, 0.04049, 0.5015), (-0.837, 0.0406, 0.4796), (-0.8818, 0.04447, 0.4776), (-0.8835, 0.04168, 0.493), (-0.8845, 0.0594, 0.4932), (-0.8824, 0.05688, 0.4778), (-0.8316, 0.08719, 0.5003), (-0.8327, 0.08728, 0.4807), (-0.8316, 0.06513, 0.4796), (-0.8304, 0.06502, 0.5015), (-0.8747, 0.06628, 0.4929), (-0.8729, 0.06908, 0.4775), (-0.8735, 0.08148, 0.4788), (-0.8756, 0.08401, 0.4927), (-0.8319, 0.03828, 0.5015), (-0.8307, 0.01612, 0.5013), (-0.8331, 0.03838, 0.4796), (-0.8319, 0.01623, 0.4794), (-0.8766, 0.0201, 0.4774), (-0.8773, 0.03251, 0.4775), (-0.8784, 0.0173, 0.4928), (-0.8793, 0.03503, 0.493), (-0.7065, 0.02387, 0.4984), (-0.711, 0.06813, 0.5033), (-0.7077, 0.0232, 0.4598), (-0.7126, 0.06789, 0.4602), (-0.7185, -0.0136, 0.4703), (-0.7176, -0.01286, 0.4969), (-0.74, -0.02526, 0.4965), (-0.7408, -0.02592, 0.4729), (-0.7428, -0.05662, 0.4762), (-0.7413, -0.05427, 0.4939), (-0.7277, -0.05478, 0.4969), (-0.7284, -0.05558, 0.472), (-0.8575, 0.1067, 0.4927), (-0.8554, 0.1042, 0.4788), (-0.8548, 0.09176, 0.4775), (-0.8565, 0.08897, 0.4929), (-0.8123, 0.08771, 0.5015), (-0.8134, 0.08781, 0.4796), (-0.8146, 0.11, 0.4807), (-0.8135, 0.1099, 0.5003), (-0.7662, 0.1103, 0.5009), (-0.7675, 0.1104, 0.4763), (-0.7786, 0.0862, 0.4758), (-0.7773, 0.08607, 0.5018), (-0.7453, 0.1113, 0.4676), (-0.7429, 0.1115, 0.4985), (-0.7504, 0.04291, 0.4752), (-0.7489, 0.04278, 0.5026), (-0.7488, 0.087, 0.4758), (-0.7474, 0.08688, 0.5018), (0.0, 0.005203, 0.5518), (0.0, -0.06926, 0.5582), (0.0, 0.1586, 0.6299), (-0.4323, 0.1009, 0.4342), (-0.4323, 0.05917, 0.4341), (-0.4323, 0.0337, 0.4741), (-0.4323, 0.0591, 0.5117), (-0.4323, 0.1009, 0.5116), (-0.4323, 0.1416, 0.474), (-0.07142, -0.06494, 0.06648), (-0.1461, -0.02121, 0.07128), (-0.07142, 0.1738, 0.02154), (-0.1474, 0.09803, 0.05712), (-0.1531, -0.01313, 0.02207), (-0.07309, -0.05173, -0.00964), (-0.07309, 0.1849, -0.06755), (-0.1548, 0.116, -0.00842), (-0.1301, 0.07501, -0.8862), (-0.1301, 0.04255, -0.8862), (-0.1536, 0.01922, -0.8862), (-0.1772, 0.04255, -0.8862), (-0.1772, 0.07501, -0.8862), (-0.1536, 0.0974, -0.8862), (-0.1186, 0.08997, -0.4402), (-0.1646, 0.06073, -0.4338), (-0.1661, -0.005254, -0.4559), (-0.1218, -0.03553, -0.486), (-0.07017, -0.005254, -0.4664), (-0.06863, 0.06073, -0.4443), (-0.1131, 0.08425, -0.9758), (-0.1239, 0.01449, -0.9758), (-0.1535, 0.01431, -0.9758), (-0.2016, 0.01449, -0.9758), (-0.1986, 0.08425, -0.9758), (-0.1538, 0.1242, -0.9758), (-0.1971, -0.1038, -0.9758), (-0.1475, -0.1281, -0.9758), (-0.1135, -0.1038, -0.9758), (-0.1951, -0.1038, -0.9488), (-0.1472, -0.1281, -0.9467), (-0.1135, -0.1038, -0.9488), (-0.04655, 0.1086, 0.5885), (-0.0482, 0.02546, 0.5839), (0.0, 0.1242, 0.5721), (-0.0608, 0.1236, 0.6308), (-0.05056, -0.04472, 0.587), (-0.07486, -0.04709, 0.6996), (-0.06232, 0.1312, 0.7005), (0.0, -0.07685, 0.6996), (0.0, 0.1672, 0.6996), (-0.05769, -0.02749, 0.7667), (-0.05769, 0.1041, 0.7711), (0.0, -0.04276, 0.7917), (3.02e-09, 0.1132, 0.7891), (-0.4785, 0.1004, 0.4335), (-0.4785, 0.1365, 0.4755), (-0.4785, 0.1004, 0.5191), (-0.4785, 0.05857, 0.5192), (-0.4785, 0.03142, 0.4756), (-0.4785, 0.05861, 0.4334), (-0.0748, 0.01395, -0.614), (-0.1323, -0.02203, -0.6036), (-0.1947, 0.008134, -0.5816), (-0.1933, 0.08266, -0.5562), (-0.1293, 0.1318, -0.5616), (-0.07298, 0.08905, -0.5884), (-0.1839, 0.08128, -0.1826), (-0.1836, -0.02087, -0.1784), (-0.09537, 0.1313, -0.2237), (-0.09423, -0.05579, -0.2075), (-0.02533, -0.002606, -0.2567), (-0.02487, 0.05707, -0.2526), (0.02487, 0.05707, -0.2526), (0.02533, -0.002606, -0.2567), (0.09423, -0.05579, -0.2075), (0.09537, 0.1313, -0.2237), (0.1836, -0.02087, -0.1784), (0.1839, 0.08128, -0.1826), (0.07298, 0.08905, -0.5884), (0.1293, 0.1318, -0.5616), (0.1933, 0.08266, -0.5562), (0.1947, 0.008134, -0.5816), (0.1323, -0.02203, -0.6036), (0.0748, 0.01395, -0.614), (0.4785, 0.05861, 0.4334), (0.4785, 0.03142, 0.4756), (0.4785, 0.05857, 0.5192), (0.4785, 0.1004, 0.5191), (0.4785, 0.1365, 0.4755), (0.4785, 0.1004, 0.4335), (0.05769, 0.1041, 0.7711), (0.05769, -0.02749, 0.7667), (0.06232, 0.1312, 0.7005), (0.07486, -0.04709, 0.6996), (0.05056, -0.04472, 0.587), (0.0608, 0.1236, 0.6308), (0.0482, 0.02546, 0.5839), (0.04655, 0.1086, 0.5885), (0.1135, -0.1038, -0.9488), (0.1472, -0.1281, -0.9467), (0.1951, -0.1038, -0.9488), (0.1135, -0.1038, -0.9758), (0.1475, -0.1281, -0.9758), (0.1971, -0.1038, -0.9758), (0.1538, 0.1242, -0.9758), (0.1986, 0.08425, -0.9758), (0.2016, 0.01449, -0.9758), (0.1535, 0.01431, -0.9758), (0.1239, 0.01449, -0.9758), (0.1131, 0.08425, -0.9758), (0.06863, 0.06073, -0.4443), (0.07017, -0.005254, -0.4664), (0.1218, -0.03553, -0.486), (0.1661, -0.005254, -0.4559), (0.1646, 0.06073, -0.4338), (0.1186, 0.08997, -0.4402), (0.1536, 0.0974, -0.8862), (0.1772, 0.07501, -0.8862), (0.1772, 0.04255, -0.8862), (0.1536, 0.01922, -0.8862), (0.1301, 0.04255, -0.8862), (0.1301, 0.07501, -0.8862), (0.0, -0.04071, -0.07375), (0.0, 0.1295, -0.1088), (0.1548, 0.116, -0.00842), (0.07309, 0.1849, -0.06755), (0.07309, -0.05173, -0.00964), (0.1531, -0.01313, 0.02207), (0.0, -0.06494, 0.06648), (0.1474, 0.09803, 0.05712), (0.07142, 0.1738, 0.02154), (0.1461, -0.02121, 0.07128), (0.07142, -0.06494, 0.06648), (0.6725, 0.09197, 0.4699), (0.6725, 0.0591, 0.4642), (0.6725, 0.03947, 0.4792), (0.6725, 0.05281, 0.4994), (0.6725, 0.08568, 0.5051), (0.6725, 0.1052, 0.4906), (0.4323, 0.1416, 0.474), (0.4323, 0.1009, 0.5116), (0.4323, 0.0591, 0.5117), (0.4323, 0.0337, 0.4741), (0.4323, 0.05917, 0.4341), (0.4323, 0.1009, 0.4342), (0.0, 0.161, 0.02435), (-0.1472, -0.06005, -0.9758), (-0.2016, -0.05929, -0.9758), (-0.1993, -0.06189, -0.942), (-0.1122, -0.05929, -0.9758), (-0.1132, -0.06189, -0.942), (-0.1469, -0.06538, -0.9279), (0.1469, -0.06538, -0.9279), (0.1132, -0.06189, -0.942), (0.1122, -0.05929, -0.9758), (0.1993, -0.06189, -0.942), (0.2016, -0.05929, -0.9758), (0.1472, -0.06005, -0.9758), (-0.09273, 0.02256, -0.7167), (-0.1399, -0.006882, -0.6996), (-0.1903, 0.01858, -0.6817), (-0.1894, 0.06985, -0.6681), (-0.1372, 0.1183, -0.6622), (-0.09176, 0.07383, -0.7031), (0.09176, 0.07383, -0.7031), (0.1372, 0.1183, -0.6622), (0.1894, 0.06985, -0.6681), (0.1903, 0.01858, -0.6817), (0.1399, -0.006882, -0.6996), (0.09273, 0.02256, -0.7167), (-0.1661, 0.09114, -0.06295), (-0.159, -0.02059, -0.01545), (-0.08276, 0.1531, -0.1258), (-0.07727, -0.05545, -0.03721), (0.01152, 0.07435, -0.1246), (0.01113, -0.009065, -0.1191), (0.07727, -0.05545, -0.03721), (0.08276, 0.1531, -0.1258), (0.159, -0.02059, -0.01545), (0.1661, 0.09114, -0.06295), (-0.01152, 0.07435, -0.1246), (-0.01113, -0.009065, -0.1191), (-0.0724, 0.03554, 0.6289), (0.0724, 0.03554, 0.6289), (-0.06601, -0.04948, 0.6299), (0.0, -0.08134, 0.6299), (0.06601, -0.04948, 0.6299), (-0.08156, 0.03172, 0.6986), (0.08156, 0.03172, 0.6986), (-0.06619, 0.03615, 0.7749), (0.06619, 0.03615, 0.7749), (0.0, 0.03835, 0.8042), (0.7474, 0.08688, 0.5018), (0.7488, 0.087, 0.4758), (0.7489, 0.04278, 0.5026), (0.7504, 0.04291, 0.4752), (0.7429, 0.1115, 0.4985), (0.7453, 0.1113, 0.4676), (0.7773, 0.08607, 0.5018), (0.7786, 0.0862, 0.4758), (0.7675, 0.1104, 0.4763), (0.7662, 0.1103, 0.5009), (0.8135, 0.1099, 0.5003), (0.8146, 0.11, 0.4807), (0.8134, 0.08781, 0.4796), (0.8123, 0.08771, 0.5015), (0.8565, 0.08897, 0.4929), (0.8548, 0.09176, 0.4775), (0.8554, 0.1042, 0.4788), (0.8575, 0.1067, 0.4927), (0.7284, -0.05558, 0.472), (0.7277, -0.05478, 0.4969), (0.7413, -0.05427, 0.4939), (0.7428, -0.05662, 0.4762), (0.7408, -0.02592, 0.4729), (0.74, -0.02526, 0.4965), (0.7176, -0.01286, 0.4969), (0.7185, -0.0136, 0.4703), (0.7126, 0.06789, 0.4602), (0.7077, 0.0232, 0.4598), (0.711, 0.06813, 0.5033), (0.7065, 0.02387, 0.4984), (0.8793, 0.03503, 0.493), (0.8784, 0.0173, 0.4928), (0.8773, 0.03251, 0.4775), (0.8766, 0.0201, 0.4774), (0.8319, 0.01623, 0.4794), (0.8331, 0.03838, 0.4796), (0.8307, 0.01612, 0.5013), (0.8319, 0.03828, 0.5015), (0.8756, 0.08401, 0.4927), (0.8735, 0.08148, 0.4788), (0.8729, 0.06908, 0.4775), (0.8747, 0.06628, 0.4929), (0.8304, 0.06502, 0.5015), (0.8316, 0.06513, 0.4796), (0.8327, 0.08728, 0.4807), (0.8316, 0.08719, 0.5003), (0.8824, 0.05688, 0.4778), (0.8845, 0.0594, 0.4932), (0.8835, 0.04168, 0.493), (0.8818, 0.04447, 0.4776), (0.837, 0.0406, 0.4796), (0.8359, 0.04049, 0.5015), (0.837, 0.06265, 0.5017), (0.8382, 0.06276, 0.4798), (0.7116, 0.1105, 0.4976), (0.7129, 0.1102, 0.4622), (0.7876, 0.06394, 0.4753), (0.7862, 0.0638, 0.5027), (0.7884, 0.04157, 0.5026), (0.7872, 0.01941, 0.5024), (0.75, 0.02231, 0.4982), (0.7898, 0.0417, 0.4752), (0.7887, 0.01954, 0.475), (0.751, 0.007144, 0.4677)], [], [(6, 9, 10, 7), (13, 8, 19, 16), (12, 13, 16, 17), (11, 12, 17, 18), (8, 11, 18, 19), (19, 18, 21, 20), (18, 17, 22, 21), (17, 16, 23, 22), (16, 19, 20, 23), (20, 21, 22, 23), (12, 63, 24, 27), (62, 13, 26, 25), (13, 12, 27, 26), (26, 27, 28, 29), (25, 26, 29, 30), (27, 24, 31, 28), (24, 25, 30, 31), (29, 28, 31, 30), (10, 11, 32, 33), (11, 8, 34, 32), (7, 10, 33, 35), (8, 7, 35, 34), (34, 35, 36, 37), (35, 33, 38, 36), (32, 34, 37, 39), (33, 32, 39, 38), (36, 38, 39, 37), (42, 40, 45, 44), (6, 42, 44, 47), (40, 9, 46, 45), (9, 6, 47, 46), (46, 47, 48, 49), (45, 46, 49, 50), (47, 44, 51, 48), (44, 45, 50, 51), (49, 48, 51, 50), (2, 40, 42, 3), (1, 41, 40, 2), (0, 15, 41, 1), (4, 43, 14, 5), (3, 42, 43, 4), (54, 55, 52, 53), (59, 58, 53, 52), (56, 59, 52, 55), (58, 57, 54, 53), (57, 56, 55, 54), (61, 62, 57, 58), (63, 60, 59, 56), (60, 61, 58, 59), (0, 5, 14, 15), (15, 14, 64, 65), (60, 65, 64, 61), (12, 41, 69, 63), (60, 63, 69, 65), (15, 65, 69, 41), (11, 67, 41, 12), (9, 40, 41, 67), (9, 67, 11, 10), (8, 13, 43, 66), (13, 62, 68, 43), (6, 66, 43, 42), (14, 43, 68, 64), (61, 64, 68, 62), (6, 7, 8, 66), (24, 63, 62, 25), (56, 57, 62, 63), (79, 80, 83, 84), (82, 81, 85, 86), (81, 215, 193, 85), (198, 79, 84, 192), (80, 82, 86, 83), (87, 88, 100, 99), (90, 91, 103, 102), (91, 92, 104, 103), (92, 87, 99, 104), (110, 109, 106, 107), (109, 108, 105, 106), (112, 70, 71, 115), (113, 111, 114, 72), (72, 114, 117, 119), (116, 118, 122, 120), (119, 117, 121, 123), (101, 102, 103, 104), (99, 100, 101, 104), (73, 124, 125, 78), (0, 125, 124, 5), (78, 125, 126, 77), (125, 0, 1, 126), (77, 126, 127, 76), (126, 1, 2, 127), (76, 127, 128, 75), (127, 2, 3, 128), (75, 128, 129, 74), (128, 3, 4, 129), (74, 129, 124, 73), (129, 4, 5, 124), (154, 159, 203, 204), (213, 214, 159, 154), (155, 154, 204, 205), (212, 213, 154, 155), (156, 155, 205, 206), (211, 212, 155, 156), (157, 156, 206, 207), (210, 211, 156, 157), (158, 157, 207, 208), (209, 210, 157, 158), (159, 158, 208, 203), (214, 209, 158, 159), (179, 174, 177, 178), (177, 174, 175, 176), (119, 123, 160, 162), (163, 161, 122, 118), (72, 119, 162, 165), (113, 72, 165, 167), (71, 70, 166, 164), (169, 172, 173, 170), (168, 171, 172, 169), (186, 174, 179, 191), (187, 175, 174, 186), (188, 176, 175, 187), (191, 179, 178, 190), (201, 197, 194, 199), (198, 192, 196, 202), (200, 195, 193, 215), (199, 194, 195, 200), (202, 196, 197, 201), (101, 216, 217, 102), (216, 106, 105, 217), (102, 217, 218, 90), (217, 105, 108, 218), (100, 219, 216, 101), (219, 107, 106, 216), (88, 220, 219, 100), (220, 110, 107, 219), (90, 218, 221, 89), (218, 108, 109, 221), (89, 221, 220, 88), (221, 109, 110, 220), (190, 223, 222, 189), (223, 168, 169, 222), (189, 222, 225, 188), (222, 169, 170, 225), (178, 224, 223, 190), (224, 171, 168, 223), (177, 227, 224, 178), (227, 172, 171, 224), (188, 225, 226, 176), (225, 170, 173, 226), (176, 226, 227, 177), (226, 173, 172, 227), (130, 228, 233, 135), (228, 88, 87, 233), (131, 229, 228, 130), (229, 89, 88, 228), (132, 230, 229, 131), (230, 90, 89, 229), (133, 231, 230, 132), (231, 91, 90, 230), (134, 232, 231, 133), (232, 92, 91, 231), (135, 233, 232, 134), (233, 87, 92, 232), (149, 235, 234, 148), (235, 186, 191, 234), (150, 236, 235, 149), (236, 187, 186, 235), (151, 237, 236, 150), (237, 188, 187, 236), (152, 238, 237, 151), (238, 189, 188, 237), (153, 239, 238, 152), (239, 190, 189, 238), (148, 234, 239, 153), (234, 191, 190, 239), (86, 240, 241, 83), (240, 136, 137, 241), (85, 242, 240, 86), (242, 138, 136, 240), (83, 241, 243, 84), (241, 137, 139, 243), (84, 243, 251, 192), (243, 139, 140, 251), (193, 250, 242, 85), (250, 141, 138, 242), (192, 251, 250, 193), (251, 140, 141, 250), (193, 244, 245, 192), (244, 142, 143, 245), (195, 247, 244, 193), (247, 145, 142, 244), (192, 245, 246, 196), (245, 143, 144, 246), (196, 246, 248, 197), (246, 144, 146, 248), (194, 249, 247, 195), (249, 147, 145, 247), (197, 248, 249, 194), (248, 146, 147, 249), (71, 255, 254, 115), (255, 118, 116, 254), (164, 256, 255, 71), (256, 163, 118, 255), (164, 166, 253, 256), (165, 253, 166, 167), (112, 115, 254, 252), (111, 112, 252, 114), (163, 256, 253, 258), (162, 258, 253, 165), (116, 257, 252, 254), (114, 252, 257, 117), (161, 163, 258, 260), (160, 260, 258, 162), (117, 257, 259, 121), (116, 120, 259, 257), (122, 161, 260, 261), (120, 122, 261, 259), (121, 259, 261, 123), (123, 261, 260, 160), (275, 268, 269, 274), (307, 306, 269, 268), (325, 265, 323, 324), (270, 269, 263, 267), (317, 267, 263, 288), (325, 289, 288, 265), (318, 288, 263, 269), (323, 265, 288, 318), (322, 321, 320, 264), (322, 264, 290, 291), (320, 319, 290, 264), (316, 290, 262, 266), (271, 266, 262, 268), (319, 268, 262, 290), (271, 270, 267, 266), (316, 266, 267, 317), (208, 316, 317, 203), (271, 272, 273, 270), (268, 275, 272, 271), (270, 273, 274, 269), (274, 277, 276, 275), (273, 278, 277, 274), (275, 276, 279, 272), (272, 279, 278, 273), (277, 278, 279, 276), (205, 204, 288, 289), (204, 203, 317, 288), (208, 207, 290, 316), (207, 206, 291, 290), (206, 205, 289, 291), (282, 281, 280, 283), (287, 280, 281, 286), (284, 283, 280, 287), (286, 281, 282, 285), (285, 282, 283, 284), (322, 285, 284, 325), (291, 286, 285, 322), (325, 284, 287, 289), (289, 287, 286, 291), (295, 294, 292, 293), (298, 293, 292, 299), (299, 292, 294, 297), (296, 295, 293, 298), (297, 294, 295, 296), (323, 297, 296, 324), (324, 296, 298, 321), (320, 299, 297, 323), (321, 298, 299, 320), (302, 301, 300, 303), (307, 300, 301, 306), (304, 303, 300, 307), (306, 301, 302, 305), (305, 302, 303, 304), (318, 305, 304, 319), (269, 306, 305, 318), (319, 304, 307, 268), (311, 308, 309, 310), (315, 308, 311, 312), (314, 309, 308, 315), (313, 310, 309, 314), (312, 311, 310, 313), (323, 312, 313, 320), (320, 313, 314, 319), (319, 314, 315, 318), (318, 315, 312, 323), (325, 324, 321, 322), (144, 182, 183, 146), (146, 183, 184, 147), (143, 181, 182, 144), (151, 183, 182, 152), (150, 184, 183, 151), (149, 185, 184, 150), (148, 180, 185, 149), (148, 153, 181, 180), (152, 182, 181, 153), (145, 147, 184, 185), (142, 145, 185, 180), (142, 180, 181, 143), (96, 97, 140, 139), (95, 96, 139, 137), (97, 98, 141, 140), (97, 130, 135, 98), (96, 131, 130, 97), (95, 132, 131, 96), (94, 133, 132, 95), (94, 95, 137, 136), (93, 138, 141, 98), (93, 98, 135, 134), (93, 94, 136, 138), (93, 134, 133, 94)])
me_mehumanfemale_002.polygons.foreach_set('use_smooth', [1, 1, 1, 1, 1, 1, 1, 1, 1, 1, 1, 1, 1, 1, 1, 1, 1, 1, 1, 1, 1, 1, 1, 1, 1, 1, 1, 1, 1, 1, 1, 1, 1, 1, 1, 1, 1, 1, 1, 1, 1, 1, 1, 1, 1, 1, 1, 1, 1, 1, 1, 1, 1, 1, 1, 1, 1, 1, 1, 1, 1, 1, 1, 1, 1, 1, 1, 1, 1, 1, 1, 1, 1, 1, 1, 1, 1, 1, 1, 1, 1, 1, 0, 0, 1, 1, 1, 1, 1, 1, 1, 1, 1, 1, 1, 1, 1, 1, 1, 1, 1, 1, 1, 1, 1, 1, 1, 1, 0, 0, 1, 1, 1, 1, 1, 1, 1, 1, 1, 1, 1, 1, 1, 1, 1, 1, 0, 0, 1, 1, 0, 0, 1, 1, 1, 1, 1, 1, 1, 1, 1, 1, 1, 1, 0, 0, 1, 1, 0, 0, 1, 1, 1, 1, 1, 1, 1, 1, 1, 1, 1, 1, 1, 1, 1, 1, 1, 1, 1, 1, 1, 1, 1, 1, 1, 1, 1, 1, 1, 1, 1, 1, 1, 1, 1, 1, 1, 1, 1, 1, 1, 1, 1, 1, 1, 1, 1, 1, 1, 1, 1, 1, 1, 1, 1, 1, 1, 1, 1, 1, 1, 1, 1, 1, 1, 1, 1, 1, 1, 1, 1, 1, 1, 1, 1, 1, 1, 1, 1, 1, 1, 1, 1, 1, 1, 1, 1, 1, 1, 1, 1, 1, 1, 1, 1, 1, 1, 1, 1, 1, 1, 1, 1, 1, 1, 1, 1, 1, 1, 1, 1, 1, 1, 1, 1, 1, 1, 1, 1, 1, 1, 1, 1, 1, 1, 1, 1, 1, 1, 1, 1, 1, 1, 1, 1, 1, 1, 1, 1, 1, 1, 1, 1, 1, 1, 1, 1, 1, 1, 1, 1, 1, 1, 1, 1, 1, 1, 1])
_uv = me_mehumanfemale_002.uv_layers.new(name='UVMap')
_uv.uv.foreach_set('vector', [0.8077, 0.2633, 0.8051, 0.2838, 0.7829, 0.2834, 0.7836, 0.2669, 0.788, 0.3799, 0.7874, 0.3931, 0.7593, 0.3954, 0.7579, 0.3823, 0.9077, 0.5883, 0.9077, 0.6047, 0.8775, 0.6036, 0.8775, 0.5905, 0.7825, 0.2964, 0.7842, 0.3097, 0.7537, 0.3098, 0.7541, 0.2965, 0.9058, 0.572, 0.9058, 0.5883, 0.8776, 0.5862, 0.8776, 0.5732, 0.8776, 0.5732, 0.8776, 0.5862, 0.8495, 0.5797, 0.8509, 0.5704, 0.7541, 0.2965, 0.7537, 0.3098, 0.7248, 0.3086, 0.7251, 0.2979, 0.8775, 0.5905, 0.8775, 0.6036, 0.851, 0.6063, 0.8495, 0.597, 0.7579, 0.3823, 0.7593, 0.3954, 0.7327, 0.3946, 0.7318, 0.3872, 0.7327, 0.3946, 0.7237, 0.3971, 0.7225, 0.3866, 0.7318, 0.3872, 0.7842, 0.3097, 0.7901, 0.3232, 0.7567, 0.3249, 0.7571, 0.3113, 0.7924, 0.3661, 0.788, 0.3799, 0.7614, 0.381, 0.7598, 0.3677, 0.9077, 0.6047, 0.9077, 0.5883, 0.934, 0.5905, 0.934, 0.6035, 0.934, 0.6035, 0.934, 0.5905, 0.96, 0.597, 0.9586, 0.6063, 0.7598, 0.3677, 0.7614, 0.381, 0.7364, 0.3804, 0.7355, 0.373, 0.7571, 0.3113, 0.7567, 0.3249, 0.7293, 0.324, 0.7295, 0.3131, 0.8754, 0.5561, 0.8755, 0.5678, 0.851, 0.5704, 0.8495, 0.5621, 0.7364, 0.3804, 0.7271, 0.3822, 0.727, 0.3715, 0.7355, 0.373, 0.7829, 0.2834, 0.7825, 0.2964, 0.7565, 0.2939, 0.7582, 0.2809, 0.9058, 0.5883, 0.9058, 0.572, 0.9318, 0.5732, 0.9318, 0.5863, 0.7836, 0.2669, 0.7829, 0.2834, 0.7582, 0.2809, 0.7574, 0.2682, 0.7874, 0.3931, 0.7891, 0.4062, 0.7635, 0.4102, 0.7618, 0.3971, 0.7618, 0.3971, 0.7635, 0.4102, 0.7367, 0.4099, 0.7358, 0.4026, 0.7574, 0.2682, 0.7582, 0.2809, 0.7301, 0.2778, 0.7305, 0.2684, 0.9318, 0.5863, 0.9318, 0.5732, 0.9582, 0.5704, 0.9598, 0.5797, 0.7582, 0.2809, 0.7565, 0.2939, 0.7282, 0.2883, 0.7301, 0.2778, 0.7367, 0.4099, 0.7278, 0.4126, 0.7264, 0.4022, 0.7358, 0.4026, 0.8547, 0.2653, 0.8343, 0.2819, 0.8221, 0.2582, 0.8362, 0.2494, 0.8124, 0.412, 0.8376, 0.3997, 0.8327, 0.423, 0.82, 0.4328, 0.8343, 0.2819, 0.8051, 0.2838, 0.8065, 0.2533, 0.8221, 0.2582, 0.7916, 0.4127, 0.8124, 0.412, 0.82, 0.4328, 0.8062, 0.4386, 0.8062, 0.4386, 0.82, 0.4328, 0.8236, 0.452, 0.8135, 0.4539, 0.8221, 0.2582, 0.8065, 0.2533, 0.8014, 0.2362, 0.8096, 0.234, 0.82, 0.4328, 0.8327, 0.423, 0.8319, 0.4492, 0.8236, 0.452, 0.8362, 0.2494, 0.8221, 0.2582, 0.8096, 0.234, 0.8229, 0.2264, 0.8135, 0.4539, 0.8236, 0.452, 0.8267, 0.4601, 0.8126, 0.4618, 0.8543, 0.3045, 0.8343, 0.2819, 0.8547, 0.2653, 0.8612, 0.2915, 0.8523, 0.325, 0.8297, 0.3116, 0.8343, 0.2819, 0.8543, 0.3045, 0.8503, 0.3399, 0.8275, 0.3359, 0.8297, 0.3116, 0.8523, 0.325, 0.8552, 0.375, 0.8312, 0.3745, 0.8275, 0.3535, 0.8512, 0.3551, 0.8612, 0.3886, 0.8376, 0.3997, 0.8312, 0.3745, 0.8552, 0.375, 0.7469, 0.3609, 0.7376, 0.3614, 0.7389, 0.351, 0.7469, 0.3535, 0.771, 0.3402, 0.7711, 0.3514, 0.7469, 0.3535, 0.7456, 0.3452, 0.7693, 0.3274, 0.771, 0.3402, 0.7456, 0.3452, 0.7434, 0.3346, 0.7711, 0.3514, 0.7713, 0.3645, 0.7469, 0.3609, 0.7469, 0.3535, 0.9286, 0.5677, 0.9286, 0.5547, 0.9547, 0.5612, 0.9533, 0.5704, 0.7992, 0.3515, 0.7924, 0.3661, 0.7713, 0.3645, 0.7711, 0.3514, 0.7901, 0.3232, 0.798, 0.3369, 0.771, 0.3402, 0.7693, 0.3274, 0.798, 0.3369, 0.7992, 0.3515, 0.7711, 0.3514, 0.771, 0.3402, 0.8503, 0.3399, 0.8512, 0.3551, 0.8275, 0.3535, 0.8275, 0.3359, 0.8275, 0.3359, 0.8275, 0.3535, 0.8122, 0.3523, 0.811, 0.3367, 0.798, 0.3369, 0.811, 0.3367, 0.8122, 0.3523, 0.7992, 0.3515, 0.7842, 0.3097, 0.8297, 0.3116, 0.8079, 0.3229, 0.7901, 0.3232, 0.798, 0.3369, 0.7901, 0.3232, 0.8079, 0.3229, 0.811, 0.3367, 0.8275, 0.3359, 0.811, 0.3367, 0.8079, 0.3229, 0.8297, 0.3116, 0.7825, 0.2964, 0.8064, 0.2964, 0.8297, 0.3116, 0.7842, 0.3097, 0.8051, 0.2838, 0.8343, 0.2819, 0.8297, 0.3116, 0.8064, 0.2964, 0.8051, 0.2838, 0.8064, 0.2964, 0.7825, 0.2964, 0.7829, 0.2834, 0.7874, 0.3931, 0.788, 0.3799, 0.8312, 0.3745, 0.8101, 0.3909, 0.788, 0.3799, 0.7924, 0.3661, 0.8092, 0.365, 0.8312, 0.3745, 0.8124, 0.412, 0.8101, 0.3909, 0.8312, 0.3745, 0.8376, 0.3997, 0.8275, 0.3535, 0.8312, 0.3745, 0.8092, 0.365, 0.8122, 0.3523, 0.7992, 0.3515, 0.8122, 0.3523, 0.8092, 0.365, 0.7924, 0.3661, 0.8124, 0.412, 0.7891, 0.4062, 0.7874, 0.3931, 0.8101, 0.3909, 0.8754, 0.5561, 0.9078, 0.5534, 0.9078, 0.5689, 0.8755, 0.5678, 0.9286, 0.5547, 0.9286, 0.5677, 0.9078, 0.5689, 0.9078, 0.5534, 0.3126, 0.486, 0.2555, 0.4912, 0.2469, 0.4594, 0.3073, 0.4313, 0.1832, 0.4905, 0.1281, 0.4841, 0.1153, 0.4484, 0.1695, 0.4574, 0.1281, 0.4841, 0.09699, 0.498, 0.07184, 0.4393, 0.1153, 0.4484, 0.3612, 0.4842, 0.3126, 0.486, 0.3073, 0.4313, 0.3611, 0.3654, 0.2555, 0.4912, 0.1832, 0.4905, 0.1695, 0.4574, 0.2469, 0.4594, 0.8466, 0.8828, 0.8298, 0.8884, 0.7994, 0.8468, 0.8358, 0.8339, 0.8294, 0.9165, 0.8463, 0.9226, 0.8338, 0.9721, 0.7975, 0.9594, 0.8463, 0.9226, 0.864, 0.9252, 0.8666, 0.9767, 0.8338, 0.9721, 0.8642, 0.8801, 0.8466, 0.8828, 0.8358, 0.8339, 0.8666, 0.829, 0.7414, 0.8809, 0.7364, 0.8991, 0.7225, 0.8986, 0.7277, 0.8775, 0.7364, 0.8991, 0.7411, 0.9233, 0.7275, 0.9266, 0.7225, 0.8986, 0.8206, 0.04749, 0.8571, 0.04019, 0.8571, 0.07808, 0.833, 0.08082, 0.7359, 0.06667, 0.759, 0.07852, 0.7564, 0.1009, 0.7236, 0.09733, 0.7236, 0.09733, 0.7564, 0.1009, 0.7538, 0.1312, 0.7206, 0.132, 0.8288, 0.1266, 0.8572, 0.1252, 0.8573, 0.1595, 0.8296, 0.1579, 0.7206, 0.132, 0.7538, 0.1312, 0.7645, 0.1646, 0.7365, 0.179, 0.9344, 0.4908, 0.9347, 0.4621, 0.9763, 0.4642, 1.0, 0.4911, 0.976, 0.5152, 0.9344, 0.5085, 0.9344, 0.4908, 1.0, 0.4911, 0.1627, 0.9428, 0.139, 0.9493, 0.1323, 0.9219, 0.1543, 0.9143, 0.03548, 0.9432, 0.1323, 0.9219, 0.139, 0.9493, 0.03809, 0.9562, 0.1543, 0.9143, 0.1323, 0.9219, 0.1208, 0.8968, 0.1426, 0.8882, 0.1323, 0.9219, 0.03548, 0.9432, 0.03053, 0.9309, 0.1208, 0.8968, 0.1426, 0.8882, 0.1208, 0.8968, 0.1121, 0.8788, 0.1336, 0.8676, 0.1208, 0.8968, 0.03053, 0.9309, 0.02317, 0.9153, 0.1121, 0.8788, 0.1336, 0.8676, 0.1121, 0.8788, 0.1017, 0.8561, 0.1234, 0.8449, 0.1121, 0.8788, 0.02317, 0.9153, 0.01714, 0.9037, 0.1017, 0.8561, 0.1234, 0.8449, 0.1017, 0.8561, 0.09022, 0.8342, 0.1107, 0.8221, 0.1017, 0.8561, 0.01714, 0.9037, 0.01054, 0.8924, 0.09022, 0.8342, 0.1107, 0.8221, 0.09022, 0.8342, 0.07875, 0.8166, 0.09854, 0.8037, 0.09022, 0.8342, 0.01054, 0.8924, 0.0, 0.8788, 0.07875, 0.8166, 0.6323, 0.8342, 0.6438, 0.8166, 0.7225, 0.8788, 0.712, 0.8924, 0.6118, 0.8221, 0.624, 0.8037, 0.6438, 0.8166, 0.6323, 0.8342, 0.6208, 0.8561, 0.6323, 0.8342, 0.712, 0.8924, 0.7054, 0.9037, 0.5991, 0.8449, 0.6118, 0.8221, 0.6323, 0.8342, 0.6208, 0.8561, 0.6104, 0.8788, 0.6208, 0.8561, 0.7054, 0.9037, 0.6993, 0.9153, 0.5889, 0.8676, 0.5991, 0.8449, 0.6208, 0.8561, 0.6104, 0.8788, 0.6017, 0.8968, 0.6104, 0.8788, 0.6993, 0.9153, 0.692, 0.9309, 0.5799, 0.8882, 0.5889, 0.8676, 0.6104, 0.8788, 0.6017, 0.8968, 0.5902, 0.9218, 0.6017, 0.8968, 0.692, 0.9309, 0.687, 0.9432, 0.5682, 0.9143, 0.5799, 0.8882, 0.6017, 0.8968, 0.5902, 0.9218, 0.5835, 0.9493, 0.5902, 0.9218, 0.687, 0.9432, 0.6844, 0.9562, 0.5598, 0.9428, 0.5682, 0.9143, 0.5902, 0.9218, 0.5835, 0.9493, 0.9761, 0.6248, 1.0, 0.649, 0.9344, 0.6489, 0.9345, 0.6312, 0.9344, 0.6489, 1.0, 0.649, 0.9761, 0.6758, 0.9345, 0.6776, 0.9938, 0.1316, 0.9781, 0.1787, 0.95, 0.1643, 0.9607, 0.1309, 0.8856, 0.1265, 0.8849, 0.1578, 0.8573, 0.1595, 0.8572, 0.1252, 0.9907, 0.09694, 0.9938, 0.1316, 0.9607, 0.1309, 0.958, 0.1006, 0.9784, 0.06631, 0.9907, 0.09694, 0.958, 0.1006, 0.9553, 0.07823, 0.8571, 0.07808, 0.8571, 0.04019, 0.8936, 0.04738, 0.8813, 0.08074, 0.7368, 0.7571, 0.7225, 0.7577, 0.7276, 0.7289, 0.7415, 0.7323, 0.7418, 0.7758, 0.7279, 0.7792, 0.7225, 0.7577, 0.7368, 0.7571, 0.8677, 0.7766, 0.8701, 0.829, 0.8386, 0.824, 0.8497, 0.7738, 0.8493, 0.7331, 0.8365, 0.6823, 0.8701, 0.6776, 0.8675, 0.7304, 0.8321, 0.7393, 0.7993, 0.6954, 0.8365, 0.6823, 0.8493, 0.7331, 0.8497, 0.7738, 0.8386, 0.824, 0.8013, 0.8107, 0.8324, 0.7681, 0.4668, 0.4911, 0.4754, 0.4593, 0.5528, 0.4572, 0.5392, 0.4903, 0.3612, 0.4842, 0.3611, 0.3654, 0.415, 0.4312, 0.4097, 0.486, 0.5943, 0.4839, 0.6071, 0.4482, 0.6506, 0.439, 0.6255, 0.4978, 0.5392, 0.4903, 0.5528, 0.4572, 0.6071, 0.4482, 0.5943, 0.4839, 0.4097, 0.486, 0.415, 0.4312, 0.4754, 0.4593, 0.4668, 0.4911, 0.9344, 0.4908, 0.89, 0.4943, 0.8907, 0.4618, 0.9347, 0.4621, 0.89, 0.4943, 0.8495, 0.4939, 0.8641, 0.4643, 0.8907, 0.4618, 0.7975, 0.9594, 0.7592, 0.9458, 0.7641, 0.9277, 0.8294, 0.9165, 0.7592, 0.9458, 0.736, 0.9373, 0.7411, 0.9233, 0.7641, 0.9277, 0.9344, 0.5085, 0.8904, 0.5152, 0.89, 0.4943, 0.9344, 0.4908, 0.8904, 0.5152, 0.8638, 0.5143, 0.8495, 0.4939, 0.89, 0.4943, 0.8298, 0.8884, 0.7647, 0.8777, 0.7604, 0.8594, 0.7994, 0.8468, 0.7647, 0.8777, 0.7414, 0.8809, 0.737, 0.8667, 0.7604, 0.8594, 0.8294, 0.9165, 0.7641, 0.9277, 0.7664, 0.8979, 0.8181, 0.9022, 0.7641, 0.9277, 0.7411, 0.9233, 0.7364, 0.8991, 0.7664, 0.8979, 0.8181, 0.9022, 0.7664, 0.8979, 0.7647, 0.8777, 0.8298, 0.8884, 0.7664, 0.8979, 0.7364, 0.8991, 0.7414, 0.8809, 0.7647, 0.8777, 0.8324, 0.7681, 0.7657, 0.779, 0.7675, 0.7584, 0.8205, 0.7539, 0.7657, 0.779, 0.7418, 0.7758, 0.7368, 0.7571, 0.7675, 0.7584, 0.8205, 0.7539, 0.7675, 0.7584, 0.7651, 0.7278, 0.8321, 0.7393, 0.7675, 0.7584, 0.7368, 0.7571, 0.7415, 0.7323, 0.7651, 0.7278, 0.8013, 0.8107, 0.7613, 0.7978, 0.7657, 0.779, 0.8324, 0.7681, 0.7613, 0.7978, 0.7373, 0.7903, 0.7418, 0.7758, 0.7657, 0.779, 0.9344, 0.6489, 0.89, 0.6452, 0.8905, 0.6242, 0.9345, 0.6312, 0.89, 0.6452, 0.8495, 0.6453, 0.8639, 0.625, 0.8905, 0.6242, 0.8321, 0.7393, 0.7651, 0.7278, 0.7601, 0.7093, 0.7993, 0.6954, 0.7651, 0.7278, 0.7415, 0.7323, 0.7364, 0.718, 0.7601, 0.7093, 0.9345, 0.6776, 0.8905, 0.6776, 0.89, 0.6452, 0.9344, 0.6489, 0.8905, 0.6776, 0.8639, 0.6749, 0.8495, 0.6453, 0.89, 0.6452, 0.1587, 0.1157, 0.1289, 0.07684, 0.1513, 0.06442, 0.1942, 0.1025, 0.1289, 0.07684, 0.07549, 0.01232, 0.08643, 0.0009518, 0.1513, 0.06442, 0.134, 0.1357, 0.111, 0.09758, 0.1289, 0.07684, 0.1587, 0.1157, 0.111, 0.09758, 0.0624, 0.0217, 0.07549, 0.01232, 0.1289, 0.07684, 0.1093, 0.1561, 0.09072, 0.116, 0.111, 0.09758, 0.134, 0.1357, 0.09072, 0.116, 0.04789, 0.02819, 0.0624, 0.0217, 0.111, 0.09758, 0.08411, 0.1768, 0.0706, 0.13, 0.09072, 0.116, 0.1093, 0.1561, 0.0706, 0.13, 0.03316, 0.03335, 0.04789, 0.02819, 0.09072, 0.116, 0.05323, 0.1867, 0.04034, 0.1438, 0.0706, 0.13, 0.08411, 0.1768, 0.04034, 0.1438, 0.01838, 0.03809, 0.03316, 0.03335, 0.0706, 0.13, 0.01822, 0.1886, 0.006163, 0.1315, 0.04034, 0.1438, 0.05323, 0.1867, 0.006163, 0.1315, 0.002932, 0.04104, 0.01838, 0.03809, 0.04034, 0.1438, 0.669, 0.186, 0.6818, 0.1431, 0.716, 0.1307, 0.704, 0.1879, 0.6818, 0.1431, 0.7037, 0.03714, 0.7192, 0.04008, 0.716, 0.1307, 0.638, 0.1762, 0.6515, 0.1293, 0.6818, 0.1431, 0.669, 0.186, 0.6515, 0.1293, 0.6889, 0.03241, 0.7037, 0.03714, 0.6818, 0.1431, 0.6127, 0.1555, 0.6313, 0.1153, 0.6515, 0.1293, 0.638, 0.1762, 0.6313, 0.1153, 0.6741, 0.02725, 0.6889, 0.03241, 0.6515, 0.1293, 0.588, 0.1352, 0.611, 0.09688, 0.6313, 0.1153, 0.6127, 0.1555, 0.611, 0.09688, 0.6596, 0.02076, 0.6741, 0.02725, 0.6313, 0.1153, 0.5632, 0.1151, 0.593, 0.07612, 0.611, 0.09688, 0.588, 0.1352, 0.593, 0.07612, 0.6464, 0.01138, 0.6596, 0.02076, 0.611, 0.09688, 0.5277, 0.1019, 0.5705, 0.06372, 0.593, 0.07612, 0.5632, 0.1151, 0.5705, 0.06372, 0.6354, 0.0, 0.6464, 0.01138, 0.593, 0.07612, 0.1695, 0.4574, 0.1732, 0.4255, 0.2438, 0.4351, 0.2469, 0.4594, 0.1732, 0.4255, 0.1572, 0.3656, 0.2059, 0.3479, 0.2438, 0.4351, 0.1153, 0.4484, 0.1101, 0.4173, 0.1732, 0.4255, 0.1695, 0.4574, 0.1101, 0.4173, 0.1033, 0.3652, 0.1572, 0.3656, 0.1732, 0.4255, 0.2469, 0.4594, 0.2438, 0.4351, 0.3017, 0.4115, 0.3073, 0.4313, 0.2438, 0.4351, 0.2059, 0.3479, 0.2459, 0.3111, 0.3017, 0.4115, 0.3073, 0.4313, 0.3017, 0.4115, 0.3328, 0.3244, 0.3611, 0.3654, 0.3017, 0.4115, 0.2459, 0.3111, 0.2681, 0.2622, 0.3328, 0.3244, 0.07184, 0.4393, 0.05736, 0.4173, 0.1101, 0.4173, 0.1153, 0.4484, 0.05736, 0.4173, 0.05219, 0.3566, 0.1033, 0.3652, 0.1101, 0.4173, 0.3611, 0.3654, 0.3328, 0.3244, 0.3454, 0.2707, 0.361, 0.2435, 0.3328, 0.3244, 0.2681, 0.2622, 0.2906, 0.2416, 0.3454, 0.2707, 0.361, 0.2435, 0.3766, 0.2707, 0.3893, 0.3244, 0.3611, 0.3654, 0.3766, 0.2707, 0.4314, 0.2414, 0.4539, 0.262, 0.3893, 0.3244, 0.6071, 0.4482, 0.6123, 0.4171, 0.6651, 0.4169, 0.6506, 0.439, 0.6123, 0.4171, 0.619, 0.3648, 0.6702, 0.3562, 0.6651, 0.4169, 0.3611, 0.3654, 0.3893, 0.3244, 0.4205, 0.4114, 0.415, 0.4312, 0.3893, 0.3244, 0.4539, 0.262, 0.4762, 0.3109, 0.4205, 0.4114, 0.415, 0.4312, 0.4205, 0.4114, 0.4786, 0.435, 0.4754, 0.4593, 0.4205, 0.4114, 0.4762, 0.3109, 0.5163, 0.3476, 0.4786, 0.435, 0.5528, 0.4572, 0.5491, 0.4252, 0.6123, 0.4171, 0.6071, 0.4482, 0.5491, 0.4252, 0.5651, 0.3654, 0.619, 0.3648, 0.6123, 0.4171, 0.4754, 0.4593, 0.4786, 0.435, 0.5491, 0.4252, 0.5528, 0.4572, 0.4786, 0.435, 0.5163, 0.3476, 0.5651, 0.3654, 0.5491, 0.4252, 0.8571, 0.07808, 0.8572, 0.1001, 0.8301, 0.1002, 0.833, 0.08082, 0.8572, 0.1001, 0.8572, 0.1252, 0.8288, 0.1266, 0.8301, 0.1002, 0.8813, 0.08074, 0.8842, 0.1002, 0.8572, 0.1001, 0.8571, 0.07808, 0.8842, 0.1002, 0.8856, 0.1265, 0.8572, 0.1252, 0.8572, 0.1001, 0.8813, 0.08074, 0.9139, 0.07483, 0.9191, 0.0983, 0.8842, 0.1002, 0.958, 0.1006, 0.9191, 0.0983, 0.9139, 0.07483, 0.9553, 0.07823, 0.8004, 0.075, 0.833, 0.08082, 0.8301, 0.1002, 0.7953, 0.09848, 0.759, 0.07852, 0.8004, 0.075, 0.7953, 0.09848, 0.7564, 0.1009, 0.8856, 0.1265, 0.8842, 0.1002, 0.9191, 0.0983, 0.9169, 0.1287, 0.9607, 0.1309, 0.9169, 0.1287, 0.9191, 0.0983, 0.958, 0.1006, 0.8288, 0.1266, 0.7975, 0.1289, 0.7953, 0.09848, 0.8301, 0.1002, 0.7564, 0.1009, 0.7953, 0.09848, 0.7975, 0.1289, 0.7538, 0.1312, 0.8849, 0.1578, 0.8856, 0.1265, 0.9169, 0.1287, 0.9163, 0.1645, 0.95, 0.1643, 0.9163, 0.1645, 0.9169, 0.1287, 0.9607, 0.1309, 0.7538, 0.1312, 0.7975, 0.1289, 0.7982, 0.1646, 0.7645, 0.1646, 0.8288, 0.1266, 0.8296, 0.1579, 0.7982, 0.1646, 0.7975, 0.1289, 0.8573, 0.1595, 0.8849, 0.1578, 0.8897, 0.1885, 0.8573, 0.191, 0.8296, 0.1579, 0.8573, 0.1595, 0.8573, 0.191, 0.8249, 0.1886, 0.8279, 0.2215, 0.8249, 0.1886, 0.8573, 0.191, 0.8574, 0.2299, 0.8574, 0.2299, 0.8573, 0.191, 0.8897, 0.1885, 0.8868, 0.2214, 0.8755, 0.5344, 0.8964, 0.5331, 0.8964, 0.5486, 0.8755, 0.5474, 0.9287, 0.5358, 0.9287, 0.5475, 0.8964, 0.5486, 0.8964, 0.5331, 0.7665, 0.632, 0.7692, 0.6127, 0.7899, 0.6154, 0.788, 0.6273, 0.7803, 0.577, 0.786, 0.5905, 0.7707, 0.5891, 0.7683, 0.5773, 0.7543, 0.578, 0.7683, 0.5773, 0.7707, 0.5891, 0.7503, 0.5972, 0.7665, 0.632, 0.7438, 0.6201, 0.7503, 0.5972, 0.7692, 0.6127, 0.7897, 0.6033, 0.7503, 0.5972, 0.7707, 0.5891, 0.786, 0.5905, 0.7899, 0.6154, 0.7692, 0.6127, 0.7503, 0.5972, 0.7897, 0.6033, 0.7766, 0.5148, 0.797, 0.5151, 0.797, 0.527, 0.7751, 0.5263, 0.7766, 0.5148, 0.7751, 0.5263, 0.7534, 0.5396, 0.75, 0.5124, 0.797, 0.527, 0.7951, 0.5391, 0.7534, 0.5396, 0.7751, 0.5263, 0.7547, 0.562, 0.7534, 0.5396, 0.773, 0.5506, 0.7698, 0.5631, 0.7817, 0.5637, 0.7698, 0.5631, 0.773, 0.5506, 0.7893, 0.5513, 0.7951, 0.5391, 0.7893, 0.5513, 0.773, 0.5506, 0.7534, 0.5396, 0.7817, 0.5637, 0.7803, 0.577, 0.7683, 0.5773, 0.7698, 0.5631, 0.7547, 0.562, 0.7698, 0.5631, 0.7683, 0.5773, 0.7543, 0.578, 0.7338, 0.5649, 0.7547, 0.562, 0.7543, 0.578, 0.7325, 0.5789, 0.7817, 0.5637, 0.8063, 0.5674, 0.8059, 0.5776, 0.7803, 0.577, 0.7893, 0.5513, 0.8082, 0.5557, 0.8063, 0.5674, 0.7817, 0.5637, 0.7803, 0.577, 0.8059, 0.5776, 0.8054, 0.5896, 0.786, 0.5905, 0.8755, 0.5474, 0.8509, 0.5501, 0.8495, 0.5408, 0.8755, 0.5344, 0.8059, 0.5776, 0.828, 0.5802, 0.8279, 0.587, 0.8054, 0.5896, 0.8082, 0.5557, 0.8317, 0.5631, 0.8295, 0.5726, 0.8063, 0.5674, 0.8063, 0.5674, 0.8295, 0.5726, 0.828, 0.5802, 0.8059, 0.5776, 0.8279, 0.587, 0.828, 0.5802, 0.8354, 0.5782, 0.8363, 0.5877, 0.7225, 0.6092, 0.7284, 0.5969, 0.7503, 0.5972, 0.7438, 0.6201, 0.7284, 0.5969, 0.7325, 0.5789, 0.7543, 0.578, 0.7503, 0.5972, 0.7338, 0.5649, 0.7323, 0.5513, 0.7534, 0.5396, 0.7547, 0.562, 0.7323, 0.5513, 0.731, 0.5324, 0.75, 0.5124, 0.7534, 0.5396, 0.731, 0.5324, 0.7252, 0.5204, 0.7318, 0.4966, 0.75, 0.5124, 0.7643, 0.6703, 0.765, 0.6776, 0.7521, 0.6756, 0.7551, 0.6683, 0.7491, 0.4825, 0.7619, 0.4618, 0.7739, 0.4692, 0.7618, 0.4909, 0.759, 0.6508, 0.7551, 0.6683, 0.7477, 0.6655, 0.7476, 0.6415, 0.7618, 0.4909, 0.7739, 0.4692, 0.7814, 0.4714, 0.7762, 0.487, 0.7714, 0.6565, 0.7643, 0.6703, 0.7551, 0.6683, 0.759, 0.6508, 0.7855, 0.6332, 0.7714, 0.6565, 0.759, 0.6508, 0.7665, 0.632, 0.75, 0.5124, 0.7618, 0.4909, 0.7762, 0.487, 0.7766, 0.5148, 0.7665, 0.632, 0.759, 0.6508, 0.7476, 0.6415, 0.7438, 0.6201, 0.7318, 0.4966, 0.7491, 0.4825, 0.7618, 0.4909, 0.75, 0.5124, 0.8358, 0.6321, 0.8369, 0.6255, 0.8455, 0.6253, 0.8439, 0.6349, 0.8197, 0.5135, 0.8454, 0.5115, 0.8469, 0.5211, 0.8208, 0.5255, 0.8775, 0.5311, 0.8495, 0.5245, 0.851, 0.5152, 0.8775, 0.518, 0.8207, 0.5019, 0.8453, 0.5028, 0.8454, 0.5115, 0.8197, 0.5135, 0.8132, 0.6197, 0.8369, 0.6255, 0.8358, 0.6321, 0.8113, 0.6316, 0.7899, 0.6154, 0.8132, 0.6197, 0.8113, 0.6316, 0.788, 0.6273, 0.7968, 0.5, 0.8207, 0.5019, 0.8197, 0.5135, 0.797, 0.5151, 0.9034, 0.5331, 0.8775, 0.5311, 0.8775, 0.518, 0.9034, 0.5168, 0.797, 0.5151, 0.8197, 0.5135, 0.8208, 0.5255, 0.797, 0.527, 0.8369, 0.6052, 0.8379, 0.5984, 0.8457, 0.5973, 0.8454, 0.607, 0.9287, 0.5358, 0.9547, 0.5417, 0.9531, 0.5501, 0.9287, 0.5475, 0.8198, 0.5413, 0.8451, 0.5438, 0.8449, 0.5538, 0.8198, 0.5538, 0.8159, 0.5929, 0.8379, 0.5984, 0.8369, 0.6052, 0.814, 0.605, 0.8755, 0.6215, 0.8509, 0.6242, 0.8495, 0.615, 0.8755, 0.6084, 0.9018, 0.6226, 0.8755, 0.6215, 0.8755, 0.6084, 0.9018, 0.6063, 0.786, 0.5905, 0.8159, 0.5929, 0.814, 0.605, 0.7897, 0.6033, 0.7951, 0.5391, 0.8198, 0.5413, 0.8198, 0.5538, 0.7893, 0.5513, 0.84, 0.6182, 0.8409, 0.6115, 0.8495, 0.6112, 0.8481, 0.6208, 0.8172, 0.6063, 0.8409, 0.6115, 0.84, 0.6182, 0.8155, 0.6182, 0.932, 0.6084, 0.96, 0.615, 0.9585, 0.6242, 0.932, 0.6215, 0.823, 0.5279, 0.8495, 0.53, 0.8494, 0.5398, 0.823, 0.5401, 0.9317, 0.5179, 0.9584, 0.5152, 0.9598, 0.5245, 0.9317, 0.531, 0.9034, 0.5168, 0.9317, 0.5179, 0.9317, 0.531, 0.9034, 0.5331, 0.797, 0.527, 0.823, 0.5279, 0.823, 0.5401, 0.7951, 0.5391, 0.9018, 0.6063, 0.932, 0.6084, 0.932, 0.6215, 0.9018, 0.6226, 0.7897, 0.6033, 0.8172, 0.6063, 0.8155, 0.6182, 0.7899, 0.6154, 0.7748, 0.496, 0.7968, 0.5, 0.797, 0.5151, 0.7766, 0.5148, 0.4762, 0.3109, 0.5605, 0.1861, 0.5816, 0.2116, 0.5163, 0.3476, 0.5163, 0.3476, 0.5816, 0.2116, 0.6138, 0.2357, 0.5651, 0.3654, 0.4539, 0.262, 0.5285, 0.1791, 0.5605, 0.1861, 0.4762, 0.3109, 0.6127, 0.1555, 0.5816, 0.2116, 0.5605, 0.1861, 0.588, 0.1352, 0.638, 0.1762, 0.6138, 0.2357, 0.5816, 0.2116, 0.6127, 0.1555, 0.669, 0.186, 0.644, 0.2457, 0.6138, 0.2357, 0.638, 0.1762, 0.704, 0.1879, 0.6743, 0.2571, 0.644, 0.2457, 0.669, 0.186, 0.5277, 0.1019, 0.5632, 0.1151, 0.5285, 0.1791, 0.4955, 0.1666, 0.588, 0.1352, 0.5605, 0.1861, 0.5285, 0.1791, 0.5632, 0.1151, 0.619, 0.3648, 0.5651, 0.3654, 0.6138, 0.2357, 0.644, 0.2457, 0.6702, 0.3562, 0.619, 0.3648, 0.644, 0.2457, 0.6743, 0.2571, 0.4314, 0.2414, 0.4955, 0.1666, 0.5285, 0.1791, 0.4539, 0.262, 0.1615, 0.1865, 0.1935, 0.1795, 0.2681, 0.2622, 0.2459, 0.3111, 0.1405, 0.2121, 0.1615, 0.1865, 0.2459, 0.3111, 0.2059, 0.3479, 0.1935, 0.1795, 0.2264, 0.167, 0.2906, 0.2416, 0.2681, 0.2622, 0.1935, 0.1795, 0.1587, 0.1157, 0.1942, 0.1025, 0.2264, 0.167, 0.1615, 0.1865, 0.134, 0.1357, 0.1587, 0.1157, 0.1935, 0.1795, 0.1405, 0.2121, 0.1093, 0.1561, 0.134, 0.1357, 0.1615, 0.1865, 0.1083, 0.2361, 0.08411, 0.1768, 0.1093, 0.1561, 0.1405, 0.2121, 0.1083, 0.2361, 0.1405, 0.2121, 0.2059, 0.3479, 0.1572, 0.3656, 0.07818, 0.2462, 0.1033, 0.3652, 0.05219, 0.3566, 0.04794, 0.2577, 0.07818, 0.2462, 0.04794, 0.2577, 0.01822, 0.1886, 0.05323, 0.1867, 0.07818, 0.2462, 0.1083, 0.2361, 0.1572, 0.3656, 0.1033, 0.3652, 0.07818, 0.2462, 0.05323, 0.1867, 0.08411, 0.1768, 0.1083, 0.2361])
me_mehumanfemale_002.materials.append(mat_invis_002)
me_mehumanfemale_002.use_remesh_preserve_volume = False
me_mehumanfemale_002.use_remesh_preserve_attributes = False
me_mehumanfemale_002.use_mirror_vertex_groups = False
me_mehumanfemale_002.update()
arm_arfemalearm = bpy.data.armatures.new('arFemaleArm')  # bones are not reproduced

# ---- objects
ob_femalearm = bpy.data.objects.new('FemaleArm', arm_arfemalearm)
ob_longhair = bpy.data.objects.new('LongHair', me_mehumanfemale_001)
ob_humanfemale = bpy.data.objects.new('HumanFemale', me_mehumanfemale)
ob_renderplatform = bpy.data.objects.new('RenderPlatform', None)
ob_camera = bpy.data.objects.new('Camera', cam_camera_002)
ob_sun_001 = bpy.data.objects.new('Sun.001', light_sun_002)
ob_sun_002 = bpy.data.objects.new('Sun.002', light_sun_000)
ob_sun = bpy.data.objects.new('Sun', light_lamp_001)
ob_shadowplane = bpy.data.objects.new('ShadowPlane', me_plane_002)
ob_humanfemale_001 = bpy.data.objects.new('HumanFemale.001', me_mehumanfemale_002)

# ---- transforms, parenting, visibility, modifiers, constraints
ob_femalearm.location = (0.0001068, -0.0008577, 1.506)
ob_femalearm.lock_rotations_4d = False
ob_femalearm.empty_display_type = 'ARROWS'
ob_femalearm.color = (0.0, 0.0, 0.0, 1.0)
ob_femalearm.lineart.crease_threshold = 0.0
ob_longhair.location = (0.001256, -0.005265, 0.9827)
ob_longhair.rotation_euler = (0.0, -0.0, -3.02e-07)
ob_longhair.lock_rotations_4d = False
ob_longhair.empty_display_type = 'ARROWS'
ob_longhair.color = (0.0, 0.0, 0.0, 1.0)
ob_longhair.lineart.crease_threshold = 0.0
_vg = ob_longhair.vertex_groups.new(name='Head')
_vg = ob_longhair.vertex_groups.new(name='Thigh.Left')
_vg = ob_longhair.vertex_groups.new(name='Thigh.Right')
_vg = ob_longhair.vertex_groups.new(name='Shin.Left')
_vg = ob_longhair.vertex_groups.new(name='Shin.Right')
_vg = ob_longhair.vertex_groups.new(name='Forearm.Right')
_vg = ob_longhair.vertex_groups.new(name='Forearm.Left')
_vg = ob_longhair.vertex_groups.new(name='Upperarm.Left')
_vg = ob_longhair.vertex_groups.new(name='Upperarm.Right')
_vg = ob_longhair.vertex_groups.new(name='Foot.Left')
_vg = ob_longhair.vertex_groups.new(name='Foot.Right')
_vg = ob_longhair.vertex_groups.new(name='Back')
_vg = ob_longhair.vertex_groups.new(name='Toes.Right')
_vg = ob_longhair.vertex_groups.new(name='Toes.Left')
_vg = ob_longhair.vertex_groups.new(name='Hand.Right')
_vg = ob_longhair.vertex_groups.new(name='Fingers1.Right')
_vg = ob_longhair.vertex_groups.new(name='Fingers2.Right')
_vg = ob_longhair.vertex_groups.new(name='Thumb2.Right')
_vg = ob_longhair.vertex_groups.new(name='Thumb1.Right')
_vg = ob_longhair.vertex_groups.new(name='Hand.Left')
_vg = ob_longhair.vertex_groups.new(name='Fingers1.Left')
_vg = ob_longhair.vertex_groups.new(name='Fingers2.Left')
_vg = ob_longhair.vertex_groups.new(name='Thumb2.Left')
_vg = ob_longhair.vertex_groups.new(name='Thumb1.Left')
_vg = ob_longhair.vertex_groups.new(name='Hip')
_m = ob_longhair.modifiers.new('Armature', 'ARMATURE')
_m.object = ob_femalearm
_m = ob_longhair.modifiers.new('EdgeSplit', 'EDGE_SPLIT')
_m.use_edge_angle = False
ob_humanfemale.location = (0.001256, -0.005265, 0.9827)
ob_humanfemale.rotation_euler = (0.0, -0.0, -3.02e-07)
ob_humanfemale.lock_rotations_4d = False
ob_humanfemale.empty_display_type = 'ARROWS'
ob_humanfemale.color = (0.0, 0.0, 0.0, 1.0)
ob_humanfemale.lineart.crease_threshold = 0.0
_vg = ob_humanfemale.vertex_groups.new(name='Head')
_vg.add([110, 140, 141, 142, 160, 161], 1.0, 'REPLACE')
_vg = ob_humanfemale.vertex_groups.new(name='Thigh.Left')
_vg = ob_humanfemale.vertex_groups.new(name='Thigh.Right')
_vg = ob_humanfemale.vertex_groups.new(name='Shin.Left')
_vg = ob_humanfemale.vertex_groups.new(name='Shin.Right')
_vg = ob_humanfemale.vertex_groups.new(name='Forearm.Right')
_vg.add([112, 113, 114, 115, 116, 117], 1.0, 'REPLACE')
_vg = ob_humanfemale.vertex_groups.new(name='Forearm.Left')
_vg.add([182, 183, 184, 185, 186, 187], 1.0, 'REPLACE')
_vg = ob_humanfemale.vertex_groups.new(name='Upperarm.Left')
_vg.add([0, 1, 2, 3, 4, 5, 6, 7, 8, 9, 10, 11, 12, 13, 14, 15, 16, 17, 18, 19, 20, 21, 22, 23, 24, 25, 26, 27, 28, 29, 30, 31, 32, 33, 34, 35, 36, 37, 38, 39, 40, 41, 42, 43, 44, 45, 46, 47, 48, 49, 50, 51, 52, 53, 54, 55, 56, 57, 58, 59, 152, 153, 154, 155, 156, 157, 176, 177, 178, 179, 182, 183, 184, 185, 186, 187, 206, 207, 208, 209, 210, 211], 1.0, 'REPLACE')
_vg = ob_humanfemale.vertex_groups.new(name='Upperarm.Right')
_vg.add([112, 113, 114, 115, 116, 117, 120, 121, 122, 123, 146, 147, 148, 149, 150, 151, 200, 201, 202, 203, 204, 205, 225, 226, 227, 228, 229, 230, 231, 232, 233, 234, 235, 236, 237], 1.0, 'REPLACE')
_vg = ob_humanfemale.vertex_groups.new(name='Foot.Left')
_vg = ob_humanfemale.vertex_groups.new(name='Foot.Right')
_vg = ob_humanfemale.vertex_groups.new(name='Back')
_vg.add([60, 61, 62, 63, 64, 65, 66, 67, 68, 69, 70, 71, 72, 73, 74, 75, 76, 77, 78, 79, 80, 81, 82, 83, 84, 85, 86, 87, 88, 89, 90, 91, 92, 93, 94, 95, 96, 97, 98, 99, 100, 101, 102, 103, 104, 105, 106, 107, 108, 109, 111, 118, 119, 120, 121, 122, 123, 124, 125, 126, 127, 128, 129, 130, 131, 132, 133, 138, 139, 143, 144, 145, 158, 159, 167, 168, 169, 170, 171, 172, 173, 174, 175, 176, 177, 178, 179, 180, 181, 189, 190, 191, 192, 193, 194, 195, 196, 197, 198, 199, 212, 213, 214, 215, 216, 217, 218, 219, 220, 221, 222, 223, 224], 1.0, 'REPLACE')
_vg = ob_humanfemale.vertex_groups.new(name='Toes.Right')
_vg = ob_humanfemale.vertex_groups.new(name='Toes.Left')
_vg = ob_humanfemale.vertex_groups.new(name='Hand.Right')
_vg = ob_humanfemale.vertex_groups.new(name='Fingers1.Right')
_vg = ob_humanfemale.vertex_groups.new(name='Fingers2.Right')
_vg = ob_humanfemale.vertex_groups.new(name='Thumb2.Right')
_vg = ob_humanfemale.vertex_groups.new(name='Thumb1.Right')
_vg = ob_humanfemale.vertex_groups.new(name='Hand.Left')
_vg = ob_humanfemale.vertex_groups.new(name='Fingers1.Left')
_vg = ob_humanfemale.vertex_groups.new(name='Fingers2.Left')
_vg = ob_humanfemale.vertex_groups.new(name='Thumb2.Left')
_vg = ob_humanfemale.vertex_groups.new(name='Thumb1.Left')
_vg = ob_humanfemale.vertex_groups.new(name='Hip')
_vg.add([134, 135, 136, 137, 162, 163, 164, 165, 166, 188], 1.0, 'REPLACE')
_m = ob_humanfemale.modifiers.new('Armature', 'ARMATURE')
_m.object = ob_femalearm
_m = ob_humanfemale.modifiers.new('EdgeSplit', 'EDGE_SPLIT')
_m.use_edge_angle = False
ob_renderplatform.location = (0.0, 0.0, 0.0)
ob_renderplatform.rotation_euler = (2.005e-08, -4.841e-08, 150.8)
ob_renderplatform.lock_rotations_4d = False
ob_renderplatform.empty_display_type = 'ARROWS'
ob_renderplatform.empty_image_offset = (0.0, 0.0)
ob_renderplatform.lineart.crease_threshold = 0.0
ob_camera.parent = ob_renderplatform
ob_camera.matrix_parent_inverse = Matrix(((1.0, -7.103e-05, 4.841e-08, 0.0), (7.103e-05, 1.0, 2.005e-08, 0.0), (-4.841e-08, -2.005e-08, 1.0, 0.0), (0.0, 0.0, 0.0, 1.0)))
ob_camera.location = (5.0, -5.0, 5.3)
ob_camera.rotation_euler = (1.047, 0.0, 0.7854)
ob_camera.lock_rotations_4d = False
ob_camera.empty_display_type = 'ARROWS'
ob_camera.lineart.crease_threshold = 0.0
ob_sun_001.parent = ob_renderplatform
ob_sun_001.matrix_parent_inverse = Matrix(((1.0, -0.001831, 4.841e-08, 0.0), (0.001831, 1.0, 2.005e-08, 0.0), (-4.844e-08, -1.996e-08, 1.0, 0.0), (0.0, 0.0, 0.0, 1.0)))
ob_sun_001.location = (6.851, 7.839, 11.54)
ob_sun_001.rotation_euler = (1.381, -0.06972, 1.625)
ob_sun_001.lineart.crease_threshold = 0.0
ob_sun_002.parent = ob_renderplatform
ob_sun_002.matrix_parent_inverse = Matrix(((1.0, -0.001831, 4.841e-08, 0.0), (0.001831, 1.0, 2.005e-08, 0.0), (-4.844e-08, -1.996e-08, 1.0, 0.0), (0.0, 0.0, 0.0, 1.0)))
ob_sun_002.location = (7.5, 6.39, 12.03)
ob_sun_002.rotation_euler = (-1.863, -0.7379, 1.579)
ob_sun_002.lineart.crease_threshold = 0.0
ob_sun.parent = ob_renderplatform
ob_sun.matrix_parent_inverse = Matrix(((1.0, 7.868e-06, 4.841e-08, 0.0), (-7.868e-06, 1.0, 2.005e-08, 0.0), (-4.841e-08, -2.005e-08, 1.0, 0.0), (0.0, 0.0, 0.0, 1.0)))
ob_sun.location = (7.5, 9.0, 7.5)
ob_sun.rotation_euler = (0.4847, 0.4381, -0.2138)
ob_sun.lock_rotations_4d = False
ob_sun.empty_display_type = 'ARROWS'
ob_sun.lineart.crease_threshold = 0.0
ob_shadowplane.location = (0.0, 0.0, 0.0)
ob_shadowplane.scale = (10.0, 10.0, 10.0)
ob_shadowplane.lock_rotations_4d = False
ob_shadowplane.empty_display_type = 'ARROWS'
ob_shadowplane.lineart.crease_threshold = 0.0
ob_humanfemale_001.location = (0.001256, -0.005265, 0.9827)
ob_humanfemale_001.rotation_euler = (0.0, -0.0, -3.02e-07)
ob_humanfemale_001.lock_rotations_4d = False
ob_humanfemale_001.empty_display_type = 'ARROWS'
ob_humanfemale_001.color = (0.0, 0.0, 0.0, 1.0)
ob_humanfemale_001.lineart.crease_threshold = 0.0
_vg = ob_humanfemale_001.vertex_groups.new(name='Head')
_vg.add([70, 71, 72, 111, 112, 113, 114, 115, 116, 117, 118, 119, 120, 121, 122, 123, 160, 161, 162, 163, 164, 165, 166, 167, 252, 253, 254, 255, 256, 257, 258, 259, 260, 261], 1.0, 'REPLACE')
_vg = ob_humanfemale_001.vertex_groups.new(name='Thigh.Left')
_vg.add([142, 143, 144, 145, 146, 147, 180, 181, 182, 183, 184, 185, 244, 245, 246, 247, 248, 249], 1.0, 'REPLACE')
_vg = ob_humanfemale_001.vertex_groups.new(name='Thigh.Right')
_vg.add([93, 94, 95, 96, 97, 98, 136, 137, 138, 139, 140, 141, 240, 241, 242, 243, 250, 251], 1.0, 'REPLACE')
_vg = ob_humanfemale_001.vertex_groups.new(name='Shin.Left')
_vg.add([148, 149, 150, 151, 152, 153, 186, 187, 188, 189, 190, 191, 234, 235, 236, 237, 238, 239], 1.0, 'REPLACE')
_vg = ob_humanfemale_001.vertex_groups.new(name='Shin.Right')
_vg.add([87, 88, 89, 90, 91, 92, 130, 131, 132, 133, 134, 135, 228, 229, 230, 231, 232, 233], 1.0, 'REPLACE')
_vg = ob_humanfemale_001.vertex_groups.new(name='Forearm.Right')
_vg.add([0, 1, 2, 3, 4, 5, 73, 74, 75, 76, 77, 78, 124, 125, 126, 127, 128, 129], 1.0, 'REPLACE')
_vg = ob_humanfemale_001.vertex_groups.new(name='Forearm.Left')
_vg.add([154, 155, 156, 157, 158, 159, 203, 204, 205, 206, 207, 208, 209, 210, 211, 212, 213, 214], 1.0, 'REPLACE')
_vg = ob_humanfemale_001.vertex_groups.new(name='Upperarm.Left')
_vg.add([209, 210, 211, 212, 213, 214], 1.0, 'REPLACE')
_vg = ob_humanfemale_001.vertex_groups.new(name='Upperarm.Right')
_vg.add([73, 74, 75, 76, 77, 78], 1.0, 'REPLACE')
_vg = ob_humanfemale_001.vertex_groups.new(name='Foot.Left')
_vg.add([174, 175, 176, 177, 178, 179, 186, 187, 188, 189, 190, 191, 222, 223, 224, 225, 226, 227], 1.0, 'REPLACE')
_vg = ob_humanfemale_001.vertex_groups.new(name='Foot.Right')
_vg.add([87, 88, 89, 90, 91, 92, 99, 100, 101, 102, 103, 104, 216, 217, 218, 219, 220, 221], 1.0, 'REPLACE')
_vg = ob_humanfemale_001.vertex_groups.new(name='Back')
_vg = ob_humanfemale_001.vertex_groups.new(name='Toes.Right')
_vg.add([105, 106, 107, 108, 109, 110, 216, 217, 218, 219, 220, 221], 1.0, 'REPLACE')
_vg = ob_humanfemale_001.vertex_groups.new(name='Toes.Left')
_vg.add([168, 169, 170, 171, 172, 173, 222, 223, 224, 225, 226, 227], 1.0, 'REPLACE')
_vg = ob_humanfemale_001.vertex_groups.new(name='Hand.Right')
_vg.add([0, 1, 2, 3, 4, 5, 6, 7, 8, 9, 10, 11, 12, 13, 14, 15, 40, 41, 42, 43, 60, 61, 62, 63, 64, 65, 66, 67, 68, 69], 1.0, 'REPLACE')
_vg = ob_humanfemale_001.vertex_groups.new(name='Fingers1.Right')
_vg.add([7, 8, 10, 11, 12, 13, 16, 17, 18, 19, 24, 25, 26, 27, 32, 33, 34, 35, 56, 57, 58, 59, 60, 61, 62, 63], 1.0, 'REPLACE')
_vg = ob_humanfemale_001.vertex_groups.new(name='Fingers2.Right')
_vg.add([16, 17, 18, 19, 20, 21, 22, 23, 24, 25, 26, 27, 28, 29, 30, 31, 32, 33, 34, 35, 36, 37, 38, 39, 52, 53, 54, 55, 56, 57, 58, 59], 1.0, 'REPLACE')
_vg = ob_humanfemale_001.vertex_groups.new(name='Thumb2.Right')
_vg.add([44, 45, 46, 47, 48, 49, 50, 51], 1.0, 'REPLACE')
_vg = ob_humanfemale_001.vertex_groups.new(name='Thumb1.Right')
_vg.add([6, 40, 42, 44, 45, 46, 47], 1.0, 'REPLACE')
_vg = ob_humanfemale_001.vertex_groups.new(name='Hand.Left')
_vg.add([203, 204, 205, 206, 207, 208, 262, 263, 264, 265, 266, 267, 268, 269, 270, 271, 288, 289, 290, 291, 316, 317, 318, 319, 320, 321, 322, 323, 324, 325], 1.0, 'REPLACE')
_vg = ob_humanfemale_001.vertex_groups.new(name='Fingers1.Left')
_vg.add([268, 269, 270, 271, 272, 273, 274, 275, 296, 297, 298, 299, 304, 305, 306, 307, 312, 313, 314, 315, 318, 319, 320, 321, 323, 324], 1.0, 'REPLACE')
_vg = ob_humanfemale_001.vertex_groups.new(name='Fingers2.Left')
_vg.add([272, 273, 274, 275, 276, 277, 278, 279, 292, 293, 294, 295, 296, 297, 298, 299, 300, 301, 302, 303, 304, 305, 306, 307, 308, 309, 310, 311, 312, 313, 314, 315], 1.0, 'REPLACE')
_vg = ob_humanfemale_001.vertex_groups.new(name='Thumb2.Left')
_vg.add([280, 281, 282, 283, 284, 285, 286, 287], 1.0, 'REPLACE')
_vg = ob_humanfemale_001.vertex_groups.new(name='Thumb1.Left')
_vg.add([284, 285, 286, 287, 289, 291, 325], 1.0, 'REPLACE')
_vg = ob_humanfemale_001.vertex_groups.new(name='Hip')
_vg.add([79, 80, 81, 82, 83, 84, 85, 86, 192, 193, 194, 195, 196, 197, 198, 199, 200, 201, 202, 215], 1.0, 'REPLACE')
_m = ob_humanfemale_001.modifiers.new('Armature', 'ARMATURE')
_m.object = ob_femalearm

# ---- collection membership
col_collection_1.objects.link(ob_femalearm)
col_collection_1.objects.link(ob_longhair)
col_collection_1.objects.link(ob_humanfemale)
col_collection_1.objects.link(ob_renderplatform)
col_collection_1.objects.link(ob_camera)
col_collection_1.objects.link(ob_sun_001)
col_collection_1.objects.link(ob_sun_002)
col_collection_1.objects.link(ob_sun)
col_collection_1.objects.link(ob_shadowplane)
col_collection_1.objects.link(ob_humanfemale_001)

# ---- scene / render settings (as saved in the file)
scene.camera = ob_camera
scene.frame_start = 1; scene.frame_end = 32; scene.frame_set(1)
scene.render.engine = 'BLENDER_EEVEE_NEXT'
scene.render.image_settings.compression = 90
scene.render.resolution_x = 256
scene.render.resolution_y = 256
scene.render.resolution_percentage = 50
scene.render.pixel_aspect_x = 100.0
scene.render.pixel_aspect_y = 100.0
scene.render.fps = 10
scene.render.dither_intensity = 0.0
scene.render.use_compositing = False
scene.render.use_sequencer = False
scene.render.use_bake_selected_to_active = True
scene.render.bake_margin = 2
scene.render.bake_bias = 0.0
scene.render.use_stamp_time = False
scene.render.use_stamp_date = False
scene.render.use_stamp_frame = False
scene.render.use_stamp_camera = False
scene.render.use_stamp_scene = False
scene.render.use_stamp_filename = False
scene.render.use_stamp_render_time = False
scene.render.stamp_font_size = 0
scene.cycles.use_denoising = False
scene.cycles.samples = 10
scene.cycles.sampling_pattern = 'TABULATED_SOBOL'
scene.cycles.light_sampling_threshold = 0.0
scene.cycles.use_adaptive_sampling = False
scene.cycles.use_light_tree = False
scene.cycles.blur_glossy = 0.0
scene.cycles.volume_bounces = 1
scene.cycles.pixel_filter_type = 'GAUSSIAN'
scene.cycles.sample_clamp_indirect = 0.0
scene.view_settings.view_transform = 'Raw'
bpy.context.view_layer.update()
